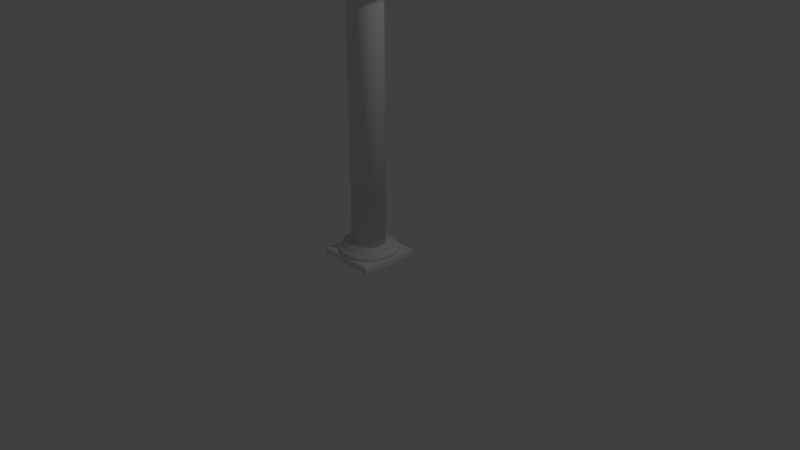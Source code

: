 # Source: pillar_archs.blend  (saved by Blender 2.78.0; exported with 4.5.12 LTS)
import bpy
from mathutils import Matrix  # noqa: F401  (used for matrix-valued properties, if any)

bpy.ops.wm.read_factory_settings(use_empty=True)
scene = bpy.context.scene
scene.name = 'Scene'

# ---- collections
col_collection_1 = bpy.data.collections.new('Collection 1'); scene.collection.children.link(col_collection_1)

# ---- world
world_world = bpy.data.worlds.new('World'); scene.world = world_world
world_world.color = (0.05088, 0.05088, 0.05088)
world_world.use_sun_shadow = False
world_world.sun_shadow_jitter_overblur = 0.0
world_world.cycles.sampling_method = 'MANUAL'

# ---- cameras
cam_camera = bpy.data.cameras.new('Camera')
cam_camera.clip_end = 100.0
cam_camera.lens = 35.0
cam_camera.sensor_width = 32.0
cam_camera.sensor_height = 18.0
cam_camera.ortho_scale = 7.314
cam_camera.dof.focus_distance = 0.0
cam_camera.dof.aperture_fstop = 128.0

# ---- lights
light_lamp = bpy.data.lights.new('Lamp', 'POINT')
light_lamp.transmission_factor = 0.0
light_lamp.cutoff_distance = 30.0
light_lamp.energy = 100.0
light_lamp.shadow_buffer_clip_start = 1.001
light_lamp.shadow_soft_size = 0.1
light_lamp.shadow_maximum_resolution = 0.006
light_lamp.use_absolute_resolution = True

# ---- meshes
me_plane_003 = bpy.data.meshes.new('Plane.003')
me_plane_003.from_pydata([(0.0, -0.7239, 0.6828), (0.0, 0.7259, 0.6828), (0.1235, -0.7239, 1.339), (0.1235, 0.7259, 1.339), (0.3315, -0.7239, 1.973), (0.3315, 0.7259, 1.973), (0.6206, -0.7239, 2.575), (0.6206, 0.7259, 2.575), (0.9857, -0.7239, 3.134), (0.9857, 0.7259, 3.134), (1.421, -0.7239, 3.641), (1.421, 0.7259, 3.641), (1.918, -0.7239, 4.086), (1.918, 0.7259, 4.086), (2.469, -0.7239, 4.463), (2.469, 0.7259, 4.463), (3.065, -0.7239, 4.764), (3.065, 0.7259, 4.764), (3.695, -0.7239, 4.986), (3.695, 0.7259, 4.986), (4.349, -0.7239, 5.123), (4.349, 0.7259, 5.123), (5.326, -0.7239, 5.173), (5.326, 0.7259, 5.173), (1.192e-07, -0.7239, 0.6828), (1.192e-07, 0.7259, 0.6828), (-0.1235, -0.7239, 1.339), (-0.1235, 0.7259, 1.339), (-0.3315, -0.7239, 1.973), (-0.3315, 0.7259, 1.973), (-0.6206, -0.7239, 2.575), (-0.6206, 0.7259, 2.575), (-0.9857, -0.7239, 3.134), (-0.9857, 0.7259, 3.134), (-1.421, -0.7239, 3.641), (-1.421, 0.7259, 3.641), (-1.918, -0.7239, 4.086), (-1.918, 0.7259, 4.086), (-2.469, -0.7239, 4.463), (-2.469, 0.7259, 4.463), (-3.065, -0.7239, 4.764), (-3.065, 0.7259, 4.764), (-3.695, -0.7239, 4.986), (-3.695, 0.7259, 4.986), (-4.349, -0.7239, 5.123), (-4.349, 0.7259, 5.123), (-5.326, -0.7239, 5.173), (-5.326, 0.7259, 5.173), (5.326, -0.7239, 10.58), (5.326, 0.7259, 10.58), (-5.326, -0.7239, 10.58), (-5.326, 0.7259, 10.58)], [], [(42, 40, 38, 36, 34, 32, 30, 28, 26, 0, 24, 2, 4, 6, 8, 10, 12, 14, 16, 18, 20, 22, 46, 44), (33, 35, 37, 39, 41, 43, 45, 47, 23, 21, 19, 17, 15, 13, 11, 9, 7, 5, 3, 25, 1, 27, 29, 31), (23, 47, 51, 49), (46, 22, 48, 50)])
_uv = me_plane_003.uv_layers.new(name='UVMap')
_uv.uv.foreach_set('vector', [0.2827, 0.1531, 0.2938, 0.2123, 0.3091, 0.2682, 0.3281, 0.3199, 0.3506, 0.3666, 0.3762, 0.4075, 0.4044, 0.4417, 0.4348, 0.4689, 0.4669, 0.4884, 0.5, 0.5, 0.5, 0.5, 0.4669, 0.5116, 0.4348, 0.5311, 0.4044, 0.5583, 0.3762, 0.5925, 0.3506, 0.6334, 0.3281, 0.6801, 0.3091, 0.7318, 0.2938, 0.7877, 0.2827, 0.8469, 0.2758, 0.9082, 0.2732, 1.0, 0.2732, 0.0, 0.2758, 0.09178, 0.8762, 0.5925, 0.8506, 0.6334, 0.8281, 0.6801, 0.8091, 0.7318, 0.7938, 0.7877, 0.7827, 0.8469, 0.7758, 0.9082, 0.7732, 1.0, 0.7732, 0.0, 0.7758, 0.09178, 0.7827, 0.1531, 0.7938, 0.2123, 0.8091, 0.2682, 0.8281, 0.3199, 0.8506, 0.3666, 0.8762, 0.4075, 0.9044, 0.4417, 0.9348, 0.4689, 0.9669, 0.4884, 1.0, 0.5, 1.0, 0.5, 0.9669, 0.5116, 0.9348, 0.5311, 0.9044, 0.5583, 0.7732, 0.0, 0.7732, 1.0, 0.5, 1.0, 0.5, 0.0, 0.2732, 0.0, 0.2732, 1.0, 0.0, 1.0, 0.0, 4.476e-08])
me_plane_003.use_remesh_preserve_volume = False
me_plane_003.use_remesh_preserve_attributes = False
me_plane_003.use_mirror_vertex_groups = False
me_plane_003.update()
me_plane_002 = bpy.data.meshes.new('Plane.002')
me_plane_002.from_pydata([(0.8716, -0.8716, 0.0), (0.8716, 0.8716, 0.0), (0.9357, -0.8716, 0.6828), (0.9357, 0.8734, 0.6828), (0.0, 0.9006, 0.6828), (0.7953, 0.9006, 0.6828), (0.0, 0.8987, 0.0), (0.7408, 0.8987, 0.0), (0.0, -0.8716, 0.0), (0.0, 0.8716, 0.0), (-0.9357, 0.8734, 0.6828), (-0.9357, -0.8716, 0.6828), (-0.8716, 0.8716, 0.0), (-0.8716, -0.8716, 0.0), (0.7408, -0.8716, 0.0), (0.7953, -0.8716, 0.6828), (0.7408, 0.8716, 0.0), (0.7953, 0.8734, 0.6828), (0.0, -0.8988, 0.0), (0.0, -0.8988, 0.6828), (0.7408, -0.8988, 0.0), (0.7953, -0.8988, 0.6828), (1.051, -0.8716, 1.217), (1.051, 0.8734, 1.217), (0.1235, 0.9006, 1.339), (0.912, 0.9006, 1.235), (0.912, -0.8716, 1.235), (0.912, 0.8734, 1.235), (0.1235, -0.8988, 1.339), (0.912, -0.8988, 1.235), (1.235, -0.8716, 1.731), (1.235, 0.8734, 1.731), (0.3315, 0.9006, 1.973), (1.1, 0.9006, 1.768), (1.1, -0.8716, 1.768), (1.1, 0.8734, 1.768), (0.3315, -0.8988, 1.973), (1.1, -0.8988, 1.768), (1.485, -0.8716, 2.217), (1.485, 0.8734, 2.217), (0.6206, 0.9006, 2.575), (1.355, 0.9006, 2.271), (1.355, -0.8716, 2.271), (1.355, 0.8734, 2.271), (0.6206, -0.8988, 2.575), (1.355, -0.8988, 2.271), (1.796, -0.8716, 2.666), (1.796, 0.8734, 2.666), (0.9857, 0.9006, 3.134), (1.675, 0.9006, 2.737), (1.675, -0.8716, 2.737), (1.675, 0.8734, 2.737), (0.9857, -0.8988, 3.134), (1.675, -0.8988, 2.737), (2.163, -0.8716, 3.071), (2.163, 0.8734, 3.071), (1.421, 0.9006, 3.641), (2.052, 0.9006, 3.157), (2.052, -0.8716, 3.157), (2.052, 0.8734, 3.157), (1.421, -0.8988, 3.641), (2.052, -0.8988, 3.157), (2.58, -0.8716, 3.425), (2.58, 0.8734, 3.425), (1.918, 0.9006, 4.086), (2.481, 0.9006, 3.524), (2.481, -0.8716, 3.524), (2.481, 0.8734, 3.524), (1.918, -0.8988, 4.086), (2.481, -0.8988, 3.524), (3.039, -0.8716, 3.721), (3.039, 0.8734, 3.721), (2.469, 0.9006, 4.463), (2.954, 0.9006, 3.832), (2.954, -0.8716, 3.832), (2.954, 0.8734, 3.832), (2.469, -0.8988, 4.463), (2.954, -0.8988, 3.832), (3.533, -0.8716, 3.954), (3.533, 0.8734, 3.954), (3.065, 0.9006, 4.764), (3.463, 0.9006, 4.076), (3.463, -0.8716, 4.076), (3.463, 0.8734, 4.076), (3.065, -0.8988, 4.764), (3.463, -0.8988, 4.076), (4.053, -0.8716, 4.121), (4.053, 0.8734, 4.121), (3.695, 0.9006, 4.986), (4.0, 0.9006, 4.251), (4.0, -0.8716, 4.251), (4.0, 0.8734, 4.251), (3.695, -0.8988, 4.986), (4.0, -0.8988, 4.251), (4.591, -0.8716, 4.219), (4.591, 0.8734, 4.219), (4.349, 0.9006, 5.123), (4.554, 0.9006, 4.354), (4.554, -0.8716, 4.354), (4.554, 0.8734, 4.354), (4.349, -0.8988, 5.123), (4.554, -0.8988, 4.354), (5.137, -0.8716, 4.246), (5.137, 0.8734, 4.246), (5.326, -0.8716, 4.238), (5.326, 0.8734, 4.238), (5.326, 0.9006, 5.173), (5.326, 0.9006, 4.378), (5.326, -0.8716, 4.378), (5.326, 0.8734, 4.378), (5.326, -0.8988, 5.173), (5.326, -0.8988, 4.378), (1.192e-07, 0.9006, 0.6828), (-0.7953, 0.9006, 0.6828), (1.192e-07, 0.8987, 0.0), (-0.7408, 0.8987, 0.0), (1.192e-07, -0.8716, 0.0), (1.192e-07, 0.8716, 0.0), (-0.7408, -0.8716, 0.0), (-0.7953, -0.8716, 0.6828), (-0.7408, 0.8716, 0.0), (-0.7953, 0.8734, 0.6828), (1.192e-07, -0.8988, 0.0), (1.192e-07, -0.8988, 0.6828), (-0.7408, -0.8988, 0.0), (-0.7953, -0.8988, 0.6828), (-1.051, -0.8716, 1.217), (-1.051, 0.8734, 1.217), (-0.1235, 0.9006, 1.339), (-0.912, 0.9006, 1.235), (-0.912, -0.8716, 1.235), (-0.912, 0.8734, 1.235), (-0.1235, -0.8988, 1.339), (-0.912, -0.8988, 1.235), (-1.235, -0.8716, 1.731), (-1.235, 0.8734, 1.731), (-0.3315, 0.9006, 1.973), (-1.1, 0.9006, 1.768), (-1.1, -0.8716, 1.768), (-1.1, 0.8734, 1.768), (-0.3315, -0.8988, 1.973), (-1.1, -0.8988, 1.768), (-1.485, -0.8716, 2.217), (-1.485, 0.8734, 2.217), (-0.6206, 0.9006, 2.575), (-1.355, 0.9006, 2.271), (-1.355, -0.8716, 2.271), (-1.355, 0.8734, 2.271), (-0.6206, -0.8988, 2.575), (-1.355, -0.8988, 2.271), (-1.796, -0.8716, 2.666), (-1.796, 0.8734, 2.666), (-0.9857, 0.9006, 3.134), (-1.675, 0.9006, 2.737), (-1.675, -0.8716, 2.737), (-1.675, 0.8734, 2.737), (-0.9857, -0.8988, 3.134), (-1.675, -0.8988, 2.737), (-2.163, -0.8716, 3.071), (-2.163, 0.8734, 3.071), (-1.421, 0.9006, 3.641), (-2.052, 0.9006, 3.157), (-2.052, -0.8716, 3.157), (-2.052, 0.8734, 3.157), (-1.421, -0.8988, 3.641), (-2.052, -0.8988, 3.157), (-2.58, -0.8716, 3.425), (-2.58, 0.8734, 3.425), (-1.918, 0.9006, 4.086), (-2.481, 0.9006, 3.524), (-2.481, -0.8716, 3.524), (-2.481, 0.8734, 3.524), (-1.918, -0.8988, 4.086), (-2.481, -0.8988, 3.524), (-3.039, -0.8716, 3.721), (-3.039, 0.8734, 3.721), (-2.469, 0.9006, 4.463), (-2.954, 0.9006, 3.832), (-2.954, -0.8716, 3.832), (-2.954, 0.8734, 3.832), (-2.469, -0.8988, 4.463), (-2.954, -0.8988, 3.832), (-3.533, -0.8716, 3.954), (-3.533, 0.8734, 3.954), (-3.065, 0.9006, 4.764), (-3.463, 0.9006, 4.076), (-3.463, -0.8716, 4.076), (-3.463, 0.8734, 4.076), (-3.065, -0.8988, 4.764), (-3.463, -0.8988, 4.076), (-4.053, -0.8716, 4.121), (-4.053, 0.8734, 4.121), (-3.695, 0.9006, 4.986), (-4.0, 0.9006, 4.251), (-4.0, -0.8716, 4.251), (-4.0, 0.8734, 4.251), (-3.695, -0.8988, 4.986), (-4.0, -0.8988, 4.251), (-4.591, -0.8716, 4.219), (-4.591, 0.8734, 4.219), (-4.349, 0.9006, 5.123), (-4.554, 0.9006, 4.354), (-4.554, -0.8716, 4.354), (-4.554, 0.8734, 4.354), (-4.349, -0.8988, 5.123), (-4.554, -0.8988, 4.354), (-5.137, -0.8716, 4.246), (-5.137, 0.8734, 4.246), (-5.326, -0.8716, 4.238), (-5.326, 0.8734, 4.238), (-5.326, 0.9006, 5.173), (-5.326, 0.9006, 4.378), (-5.326, -0.8716, 4.378), (-5.326, 0.8734, 4.378), (-5.326, -0.8988, 5.173), (-5.326, -0.8988, 4.378), (0.0, -0.7239, 0.6828), (0.0, 0.7259, 0.6828), (0.1235, -0.7239, 1.339), (0.1235, 0.7259, 1.339), (0.3315, -0.7239, 1.973), (0.3315, 0.7259, 1.973), (0.6206, -0.7239, 2.575), (0.6206, 0.7259, 2.575), (0.9857, -0.7239, 3.134), (0.9857, 0.7259, 3.134), (1.421, -0.7239, 3.641), (1.421, 0.7259, 3.641), (1.918, -0.7239, 4.086), (1.918, 0.7259, 4.086), (2.469, -0.7239, 4.463), (2.469, 0.7259, 4.463), (3.065, -0.7239, 4.764), (3.065, 0.7259, 4.764), (3.695, -0.7239, 4.986), (3.695, 0.7259, 4.986), (4.349, -0.7239, 5.123), (4.349, 0.7259, 5.123), (1.192e-07, -0.7239, 0.6828), (1.192e-07, 0.7259, 0.6828), (-0.1235, -0.7239, 1.339), (-0.1235, 0.7259, 1.339), (-0.3315, -0.7239, 1.973), (-0.3315, 0.7259, 1.973), (-0.6206, -0.7239, 2.575), (-0.6206, 0.7259, 2.575), (-0.9857, -0.7239, 3.134), (-0.9857, 0.7259, 3.134), (-1.421, -0.7239, 3.641), (-1.421, 0.7259, 3.641), (-1.918, -0.7239, 4.086), (-1.918, 0.7259, 4.086), (-2.469, -0.7239, 4.463), (-2.469, 0.7259, 4.463), (-3.065, -0.7239, 4.764), (-3.065, 0.7259, 4.764), (-3.695, -0.7239, 4.986), (-3.695, 0.7259, 4.986), (-4.349, -0.7239, 5.123), (-4.349, 0.7259, 5.123), (-1.285, 1.285, 0.0297), (1.285, 1.285, 0.0297), (-1.285, -1.285, 0.0297), (1.285, -1.285, 0.0297), (-1.285, 1.285, -0.1776), (1.285, 1.285, -0.1776), (-1.285, -1.285, -0.1776), (1.285, -1.285, -0.1776), (-1.247, 1.247, -0.2488), (1.247, 1.247, -0.2488), (-1.247, -1.247, -0.2488), (1.247, -1.247, -0.2488)], [], [(46, 47, 55, 54), (252, 254, 188, 180), (115, 120, 121, 113), (125, 119, 118, 124), (101, 111, 110, 100, 92, 84, 76, 68, 60, 52, 44, 36, 28, 19, 18, 20, 21, 29, 37, 45, 53, 61, 69, 77, 85, 93), (102, 103, 105, 104), (10, 12, 13, 11), (256, 258, 204, 196), (19, 28, 218, 219, 24, 4, 217, 216), (8, 14, 20, 18), (211, 210, 200, 192, 184, 176, 168, 160, 152, 144, 136, 128, 112, 114, 115, 113, 129, 137, 145, 153, 161, 169, 177, 185, 193, 201), (207, 209, 213, 203, 195, 187, 179, 171, 163, 155, 147, 139, 131, 121, 120, 12, 10, 127, 135, 143, 151, 159, 167, 175, 183, 191, 199), (202, 212, 208, 206, 198, 190, 182, 174, 166, 158, 150, 142, 134, 126, 11, 13, 118, 119, 130, 138, 146, 154, 162, 170, 178, 186, 194), (16, 9, 6, 7), (27, 25, 33, 35), (17, 5, 25, 27), (21, 15, 26, 29), (37, 34, 42, 45), (35, 33, 41, 43), (29, 26, 34, 37), (70, 71, 79, 78), (45, 42, 50, 53), (53, 50, 58, 61), (226, 60, 68, 228), (43, 41, 49, 51), (182, 183, 175, 174), (255, 253, 176, 184), (2, 3, 23, 22), (51, 49, 57, 59), (231, 233, 80, 72), (59, 57, 65, 67), (61, 58, 66, 69), (148, 140, 242, 244), (233, 235, 88, 80), (67, 65, 73, 75), (69, 66, 74, 77), (190, 191, 183, 182), (75, 73, 81, 83), (77, 74, 82, 85), (91, 89, 97, 99), (83, 81, 89, 91), (85, 82, 90, 93), (213, 211, 201, 203), (93, 90, 98, 101), (1, 3, 2, 0), (107, 109, 99, 97), (150, 151, 143, 142), (248, 250, 172, 164), (232, 84, 92, 234), (104, 105, 109, 107, 106, 110, 111, 108), (78, 79, 87, 86), (218, 28, 36, 220), (126, 127, 10, 11), (219, 221, 32, 24), (205, 215, 212, 202), (174, 175, 167, 166), (243, 241, 128, 136), (15, 21, 20, 14), (259, 257, 192, 200), (72, 80, 88, 96, 106, 107, 97, 89, 81, 73, 65, 57, 49, 41, 33, 25, 5, 7, 6, 4, 24, 32, 40, 48, 56, 64), (116, 122, 124, 118), (16, 17, 27, 35, 43, 51, 59, 67, 75, 83, 91, 99, 109, 105, 103, 95, 87, 79, 71, 63, 55, 47, 39, 31, 23, 3, 1), (44, 52, 224, 222), (16, 7, 5, 17), (120, 115, 114, 117), (131, 139, 137, 129), (249, 247, 152, 160), (241, 240, 132, 123, 238, 239, 112, 128), (121, 131, 129, 113), (125, 133, 130, 119), (141, 149, 146, 138), (223, 225, 48, 40), (139, 147, 145, 137), (133, 141, 138, 130), (149, 157, 154, 146), (245, 243, 136, 144), (157, 165, 162, 154), (234, 92, 100, 236), (240, 242, 140, 132), (147, 155, 153, 145), (228, 68, 76, 230), (224, 52, 60, 226), (208, 212, 215, 214, 210, 211, 213, 209), (155, 163, 161, 153), (225, 227, 56, 48), (22, 23, 31, 30), (251, 249, 160, 168), (163, 171, 169, 161), (165, 173, 170, 162), (246, 248, 164, 156), (0, 2, 22, 30, 38, 46, 54, 62, 70, 78, 86, 94, 102, 104, 108, 98, 90, 82, 74, 66, 58, 50, 42, 34, 26, 15, 14), (171, 179, 177, 169), (173, 181, 178, 170), (156, 148, 244, 246), (179, 187, 185, 177), (181, 189, 186, 178), (195, 203, 201, 193), (206, 207, 199, 198), (229, 231, 72, 64), (230, 76, 84, 232), (187, 195, 193, 185), (189, 197, 194, 186), (122, 123, 132, 140, 148, 156, 164, 172, 180, 188, 196, 204, 214, 215, 205, 197, 189, 181, 173, 165, 157, 149, 141, 133, 125, 124), (254, 256, 196, 188), (197, 205, 202, 194), (208, 209, 207, 206), (101, 98, 108, 111), (158, 159, 151, 150), (198, 199, 191, 190), (235, 237, 96, 88), (237, 236, 100, 110, 106, 96), (235, 234, 236, 237), (94, 95, 103, 102), (233, 232, 234, 235), (253, 251, 168, 176), (86, 87, 95, 94), (231, 230, 232, 233), (229, 228, 230, 231), (62, 63, 71, 70), (227, 226, 228, 229), (54, 55, 63, 62), (225, 224, 226, 227), (38, 39, 47, 46), (223, 222, 224, 225), (219, 218, 220, 221), (221, 220, 222, 223), (36, 44, 222, 220), (30, 31, 39, 38), (142, 143, 135, 134), (227, 229, 64, 56), (257, 259, 258, 256), (214, 204, 258, 259, 200, 210), (255, 257, 256, 254), (253, 255, 254, 252), (251, 253, 252, 250), (249, 251, 250, 248), (166, 167, 159, 158), (247, 249, 248, 246), (250, 252, 180, 172), (257, 255, 184, 192), (245, 247, 246, 244), (241, 243, 242, 240), (221, 223, 40, 32), (243, 245, 244, 242), (134, 135, 127, 126), (247, 245, 144, 152), (260, 262, 263, 261), (264, 265, 269, 268), (263, 262, 266, 267), (260, 261, 265, 264), (261, 263, 267, 265), (262, 260, 264, 266), (268, 269, 271, 270), (265, 267, 271, 269), (266, 264, 268, 270), (267, 266, 270, 271)])
_uv = me_plane_002.uv_layers.new(name='UVMap')
_uv.uv.foreach_set('vector', [0.9959, 0.738, 0.8655, 0.738, 0.8655, 0.7063, 0.9959, 0.7063, 0.3359, 0.6296, 0.3359, 0.6739, 0.3228, 0.6739, 0.3228, 0.6296, 0.6359, 0.5515, 0.6379, 0.5515, 0.6378, 0.6025, 0.6358, 0.6025, 0.998, 0.7655, 0.9959, 0.7655, 0.9959, 0.7146, 0.998, 0.7146, 0.4458, 0.4681, 0.4843, 0.5109, 0.4413, 0.5515, 0.3937, 0.4963, 0.3674, 0.454, 0.3469, 0.4088, 0.3325, 0.3613, 0.3244, 0.3123, 0.3228, 0.2627, 0.3278, 0.2134, 0.3391, 0.1651, 0.3567, 0.1188, 0.3802, 0.07512, 0.4093, 0.03491, 0.4461, 0.0, 0.4843, 0.03992, 0.4502, 0.07777, 0.4264, 0.1123, 0.4074, 0.1496, 0.3934, 0.1892, 0.3847, 0.2302, 0.3815, 0.272, 0.3837, 0.3139, 0.3915, 0.3551, 0.4046, 0.395, 0.4228, 0.4329, 0.9959, 0.4851, 0.8655, 0.4851, 0.8655, 0.471, 0.9959, 0.471, 0.9959, 0.183, 0.9958, 0.234, 0.8656, 0.234, 0.8656, 0.183, 0.3359, 0.7207, 0.3359, 0.7694, 0.3228, 0.7694, 0.3228, 0.7207, 0.8656, 0.4471, 0.8656, 0.3989, 0.8786, 0.3989, 0.9869, 0.3989, 1.0, 0.3989, 1.0, 0.4471, 0.9869, 0.4471, 0.8786, 0.4471, 0.6358, 0.8471, 0.6358, 0.792, 0.6378, 0.792, 0.6378, 0.8471, 0.1614, 0.5109, 0.1185, 0.5515, 0.07087, 0.4963, 0.0446, 0.4541, 0.02409, 0.4088, 0.009665, 0.3613, 0.00159, 0.3123, 0.0, 0.2627, 0.004921, 0.2134, 0.01627, 0.1651, 0.03385, 0.1188, 0.05736, 0.07512, 0.08641, 0.03492, 0.1233, 0.0, 0.1614, 0.03992, 0.1274, 0.07778, 0.1036, 0.1123, 0.08453, 0.1496, 0.07054, 0.1892, 0.06186, 0.2302, 0.05863, 0.272, 0.0609, 0.3139, 0.06865, 0.3551, 0.08173, 0.395, 0.09993, 0.4329, 0.1229, 0.4681, 0.7454, 0.454, 0.7556, 0.4638, 0.748, 0.471, 0.7096, 0.4281, 0.6867, 0.3928, 0.6686, 0.3549, 0.6555, 0.315, 0.6479, 0.2738, 0.6457, 0.2319, 0.649, 0.1901, 0.6577, 0.1491, 0.6718, 0.1096, 0.6909, 0.07228, 0.7148, 0.0378, 0.7489, 0.0, 0.7556, 0.007057, 0.722, 0.04537, 0.6991, 0.07886, 0.6807, 0.1151, 0.6673, 0.1533, 0.659, 0.193, 0.656, 0.2335, 0.6583, 0.274, 0.666, 0.3139, 0.6787, 0.3525, 0.6964, 0.3891, 0.7188, 0.4231, 0.7096, 0.5138, 0.748, 0.471, 0.7556, 0.4781, 0.7454, 0.488, 0.7188, 0.5188, 0.6964, 0.5528, 0.6787, 0.5894, 0.666, 0.628, 0.6583, 0.6679, 0.656, 0.7084, 0.659, 0.7489, 0.6673, 0.7886, 0.6807, 0.8269, 0.6991, 0.8631, 0.722, 0.8965, 0.7556, 0.9349, 0.7489, 0.9419, 0.7148, 0.9041, 0.6909, 0.8696, 0.6718, 0.8323, 0.6577, 0.7928, 0.649, 0.7518, 0.6457, 0.7101, 0.6479, 0.6682, 0.6555, 0.6269, 0.6686, 0.587, 0.6867, 0.5491, 0.644, 0.7952, 0.644, 0.8503, 0.642, 0.8503, 0.642, 0.7952, 0.6357, 0.6994, 0.6337, 0.6994, 0.6337, 0.6591, 0.6357, 0.6591, 0.6357, 0.741, 0.6337, 0.741, 0.6337, 0.6994, 0.6357, 0.6994, 1.0, 0.6604, 0.998, 0.6604, 0.998, 0.6189, 1.0, 0.6189, 1.0, 0.5785, 0.998, 0.5785, 0.998, 0.5399, 1.0, 0.5399, 0.6357, 0.6591, 0.6337, 0.6591, 0.6337, 0.6205, 0.6358, 0.6205, 1.0, 0.6189, 0.998, 0.6189, 0.998, 0.5785, 1.0, 0.5785, 0.9959, 0.6411, 0.8655, 0.6411, 0.8655, 0.6044, 0.9959, 0.6044, 1.0, 0.5399, 0.998, 0.5399, 0.998, 0.5039, 1.0, 0.5039, 1.0, 0.5039, 0.998, 0.5039, 0.998, 0.471, 1.0, 0.471, 0.4704, 0.8421, 0.4573, 0.8421, 0.4573, 0.8051, 0.4704, 0.8051, 0.6358, 0.6205, 0.6337, 0.6205, 0.6337, 0.5845, 0.6358, 0.5845, 0.3223, 0.6535, 0.192, 0.6535, 0.192, 0.6167, 0.3223, 0.6167, 0.4442, 0.6739, 0.4442, 0.6296, 0.4573, 0.6296, 0.4573, 0.6739, 0.9959, 0.8893, 0.8655, 0.8893, 0.8655, 0.8491, 0.9959, 0.8491, 0.6358, 0.5845, 0.6337, 0.5845, 0.6338, 0.5515, 0.6358, 0.5515, 0.5787, 0.7641, 0.5787, 0.7198, 0.5917, 0.7198, 0.5917, 0.7641, 0.64, 0.7952, 0.6379, 0.7952, 0.6379, 0.7633, 0.64, 0.7633, 0.644, 0.7952, 0.642, 0.7952, 0.642, 0.7633, 0.644, 0.7633, 0.3223, 0.8623, 0.3223, 0.9057, 0.3093, 0.9057, 0.3093, 0.8623, 0.5787, 0.7198, 0.5787, 0.6729, 0.5917, 0.6729, 0.5917, 0.7198, 0.64, 0.7633, 0.6379, 0.7633, 0.6379, 0.7281, 0.64, 0.7281, 0.644, 0.7633, 0.642, 0.7633, 0.642, 0.7281, 0.644, 0.7281, 0.3223, 0.6922, 0.192, 0.6922, 0.192, 0.6535, 0.3223, 0.6535, 0.64, 0.7281, 0.6379, 0.7281, 0.6379, 0.6902, 0.64, 0.6902, 0.644, 0.7281, 0.642, 0.7281, 0.642, 0.6902, 0.644, 0.6902, 0.64, 0.6503, 0.6379, 0.6503, 0.6379, 0.609, 0.64, 0.609, 0.64, 0.6902, 0.6379, 0.6902, 0.6379, 0.6503, 0.64, 0.6503, 0.644, 0.6902, 0.642, 0.6902, 0.642, 0.6503, 0.644, 0.6503, 0.64, 0.5515, 0.642, 0.5515, 0.642, 0.609, 0.64, 0.609, 0.644, 0.6503, 0.642, 0.6503, 0.642, 0.609, 0.644, 0.609, 0.8657, 0.9403, 0.8655, 0.8893, 0.9959, 0.8893, 0.9959, 0.9403, 0.6379, 0.5515, 0.64, 0.5515, 0.64, 0.609, 0.6379, 0.609, 0.8656, 0.03174, 0.9959, 0.03174, 0.9959, 0.06652, 0.8656, 0.06652, 0.3359, 0.5515, 0.3359, 0.5885, 0.3228, 0.5885, 0.3228, 0.5515, 0.4704, 0.7198, 0.4573, 0.7198, 0.4573, 0.6729, 0.4704, 0.6729, 0.3228, 0.9739, 0.3228, 0.8441, 0.3333, 0.8441, 0.3333, 0.8421, 0.3926, 0.8421, 0.3926, 0.976, 0.3333, 0.976, 0.3333, 0.9739, 0.9959, 0.6044, 0.8655, 0.6044, 0.8655, 0.5657, 0.9959, 0.5657, 0.8786, 0.3989, 0.8656, 0.3989, 0.8656, 0.3528, 0.8786, 0.3528, 0.8656, 0.1428, 0.9959, 0.1428, 0.9959, 0.183, 0.8656, 0.183, 0.9869, 0.3989, 0.9869, 0.3528, 1.0, 0.3528, 1.0, 0.3989, 0.9959, 0.5284, 0.9959, 0.471, 0.998, 0.471, 0.998, 0.5284, 0.3223, 0.6167, 0.192, 0.6167, 0.192, 0.5825, 0.3223, 0.5825, 0.201, 0.9057, 0.201, 0.9518, 0.1879, 0.9518, 0.1879, 0.9057, 0.998, 0.6604, 1.0, 0.6604, 1.0, 0.7114, 0.998, 0.7114, 0.4442, 0.7694, 0.4442, 0.7207, 0.4573, 0.7207, 0.4573, 0.7694, 0.1711, 0.1903, 0.1855, 0.1428, 0.206, 0.09749, 0.2323, 0.05527, 0.2799, 0.0, 0.3228, 0.04067, 0.2843, 0.08346, 0.2613, 0.1187, 0.2432, 0.1565, 0.2301, 0.1964, 0.2223, 0.2377, 0.22, 0.2796, 0.2233, 0.3214, 0.232, 0.3624, 0.246, 0.4019, 0.265, 0.4392, 0.2888, 0.4738, 0.3228, 0.5116, 0.2847, 0.5515, 0.2478, 0.5166, 0.2188, 0.4764, 0.1953, 0.4328, 0.1777, 0.3864, 0.1663, 0.3382, 0.1614, 0.2888, 0.163, 0.2392, 0.6337, 0.792, 0.6357, 0.792, 0.6357, 0.8471, 0.6337, 0.8471, 0.8588, 0.471, 0.8247, 0.4332, 0.8009, 0.3987, 0.7817, 0.3614, 0.7677, 0.3219, 0.7589, 0.2809, 0.7556, 0.2391, 0.7578, 0.1972, 0.7655, 0.1559, 0.7785, 0.116, 0.7966, 0.07811, 0.8196, 0.04286, 0.858, 0.0, 0.8656, 0.007163, 0.8554, 0.017, 0.8287, 0.04782, 0.8064, 0.08183, 0.7887, 0.1184, 0.7759, 0.157, 0.7683, 0.1969, 0.766, 0.2374, 0.769, 0.2779, 0.7773, 0.3176, 0.7907, 0.3559, 0.809, 0.3921, 0.8319, 0.4256, 0.8656, 0.4639, 0.8656, 0.3094, 0.8656, 0.2696, 0.8786, 0.2696, 0.8786, 0.3094, 0.6358, 0.792, 0.6338, 0.7919, 0.6337, 0.741, 0.6357, 0.741, 0.64, 0.8503, 0.6379, 0.8503, 0.6379, 0.7952, 0.64, 0.7952, 0.6379, 0.644, 0.6379, 0.6844, 0.6358, 0.6844, 0.6358, 0.644, 0.201, 0.7869, 0.201, 0.8225, 0.1879, 0.8225, 0.1879, 0.7869, 0.201, 0.9518, 0.3093, 0.9518, 0.3223, 0.9518, 0.3223, 1.0, 0.3093, 1.0, 0.201, 1.0, 0.1879, 1.0, 0.1879, 0.9518, 0.6378, 0.6025, 0.6379, 0.644, 0.6358, 0.644, 0.6358, 0.6025, 0.998, 0.7655, 0.998, 0.8071, 0.9959, 0.8071, 0.9959, 0.7655, 0.998, 0.8475, 0.998, 0.886, 0.9959, 0.886, 0.9959, 0.8475, 0.9869, 0.3094, 0.9869, 0.2696, 1.0, 0.2696, 1.0, 0.3094, 0.6379, 0.6844, 0.6379, 0.723, 0.6359, 0.723, 0.6358, 0.6844, 0.998, 0.8071, 0.998, 0.8475, 0.9959, 0.8475, 0.9959, 0.8071, 0.998, 0.886, 0.998, 0.9221, 0.9959, 0.9221, 0.9959, 0.886, 0.201, 0.8623, 0.201, 0.9057, 0.1879, 0.9057, 0.1879, 0.8623, 0.998, 0.9221, 0.998, 0.955, 0.9959, 0.955, 0.9959, 0.9221, 0.4704, 0.6729, 0.4573, 0.6729, 0.4573, 0.6243, 0.4704, 0.6243, 0.3093, 0.9518, 0.3093, 0.9057, 0.3223, 0.9057, 0.3223, 0.9518, 0.6379, 0.723, 0.6379, 0.759, 0.6359, 0.759, 0.6359, 0.723, 0.4704, 0.8051, 0.4573, 0.8051, 0.4573, 0.7641, 0.4704, 0.7641, 0.8786, 0.2696, 0.8656, 0.2696, 0.8656, 0.234, 0.8786, 0.234, 0.4624, 0.9739, 0.4519, 0.9739, 0.4519, 0.976, 0.3926, 0.976, 0.3926, 0.8421, 0.4519, 0.8421, 0.4519, 0.8441, 0.4624, 0.8441, 0.6379, 0.759, 0.6379, 0.7919, 0.6359, 0.792, 0.6359, 0.759, 0.9869, 0.2696, 0.9869, 0.234, 1.0, 0.234, 1.0, 0.2696, 0.9959, 0.8491, 0.8655, 0.8491, 0.8655, 0.81, 0.9959, 0.81, 0.4442, 0.5885, 0.4442, 0.5515, 0.4573, 0.5515, 0.4573, 0.5885, 0.64, 0.7952, 0.64, 0.7633, 0.642, 0.7633, 0.642, 0.7952, 0.9959, 0.7146, 0.9959, 0.6827, 0.998, 0.6827, 0.998, 0.7146, 0.3093, 0.8225, 0.3093, 0.7869, 0.3223, 0.7869, 0.3223, 0.8225, 0.8655, 0.478, 0.8319, 0.5163, 0.809, 0.5498, 0.7907, 0.586, 0.7772, 0.6243, 0.769, 0.664, 0.766, 0.7045, 0.7683, 0.745, 0.7759, 0.7849, 0.7887, 0.8235, 0.8064, 0.8601, 0.8287, 0.8941, 0.8554, 0.9249, 0.8655, 0.9347, 0.858, 0.9419, 0.8195, 0.899, 0.7966, 0.8638, 0.7785, 0.8259, 0.7655, 0.786, 0.7578, 0.7447, 0.7556, 0.7028, 0.7589, 0.661, 0.7677, 0.62, 0.7817, 0.5805, 0.8009, 0.5432, 0.8247, 0.5087, 0.8588, 0.471, 0.64, 0.7633, 0.64, 0.7281, 0.642, 0.7281, 0.642, 0.7633, 0.9959, 0.6827, 0.9959, 0.6475, 0.998, 0.6475, 0.998, 0.6827, 0.3223, 0.8225, 0.3223, 0.8623, 0.3093, 0.8623, 0.3093, 0.8225, 0.64, 0.7281, 0.64, 0.6902, 0.642, 0.6902, 0.642, 0.7281, 0.9959, 0.6475, 0.9959, 0.6096, 0.998, 0.6096, 0.998, 0.6475, 0.64, 0.6503, 0.64, 0.609, 0.642, 0.609, 0.642, 0.6503, 0.3223, 0.7728, 0.192, 0.7728, 0.192, 0.7322, 0.3223, 0.7322, 0.5787, 0.8051, 0.5787, 0.7641, 0.5917, 0.7641, 0.5917, 0.8051, 0.4704, 0.7641, 0.4573, 0.7641, 0.4573, 0.7198, 0.4704, 0.7198, 0.64, 0.6902, 0.64, 0.6503, 0.642, 0.6503, 0.642, 0.6902, 0.9959, 0.6096, 0.9959, 0.5697, 0.998, 0.5697, 0.998, 0.6096, 0.6075, 0.5515, 0.5707, 0.5166, 0.5416, 0.4764, 0.5181, 0.4328, 0.5005, 0.3864, 0.4892, 0.3382, 0.4843, 0.2888, 0.4858, 0.2392, 0.4939, 0.1903, 0.5083, 0.1428, 0.5289, 0.0975, 0.5551, 0.05527, 0.6028, 0.0, 0.6457, 0.04067, 0.6072, 0.08346, 0.5842, 0.1187, 0.566, 0.1565, 0.5529, 0.1964, 0.5452, 0.2377, 0.5429, 0.2796, 0.5461, 0.3214, 0.5548, 0.3624, 0.5688, 0.4019, 0.5878, 0.4392, 0.6116, 0.4738, 0.6457, 0.5116, 0.3359, 0.6739, 0.3359, 0.7207, 0.3228, 0.7207, 0.3228, 0.6739, 0.9959, 0.5697, 0.9959, 0.5284, 0.998, 0.5284, 0.998, 0.5697, 0.3223, 0.7869, 0.192, 0.7869, 0.192, 0.7728, 0.3223, 0.7728, 0.644, 0.609, 0.642, 0.609, 0.642, 0.5515, 0.644, 0.5515, 0.8656, 0.0, 0.9959, 0.0, 0.9959, 0.03174, 0.8656, 0.03174, 0.3223, 0.7322, 0.192, 0.7322, 0.192, 0.6922, 0.3223, 0.6922, 0.5787, 0.6729, 0.5787, 0.6243, 0.5917, 0.6243, 0.5917, 0.6729, 0.5787, 0.6243, 0.4704, 0.6243, 0.4573, 0.6243, 0.4573, 0.5515, 0.5917, 0.5515, 0.5917, 0.6243, 0.5787, 0.6729, 0.4704, 0.6729, 0.4704, 0.6243, 0.5787, 0.6243, 0.9959, 0.5257, 0.8655, 0.5257, 0.8655, 0.4851, 0.9959, 0.4851, 0.5787, 0.7198, 0.4704, 0.7198, 0.4704, 0.6729, 0.5787, 0.6729, 0.4442, 0.6296, 0.4442, 0.5885, 0.4573, 0.5885, 0.4573, 0.6296, 0.9959, 0.5657, 0.8655, 0.5657, 0.8655, 0.5257, 0.9959, 0.5257, 0.5787, 0.7641, 0.4704, 0.7641, 0.4704, 0.7198, 0.5787, 0.7198, 0.5787, 0.8051, 0.4704, 0.8051, 0.4704, 0.7641, 0.5787, 0.7641, 0.9959, 0.6753, 0.8655, 0.6753, 0.8655, 0.6411, 0.9959, 0.6411, 0.5787, 0.8421, 0.4704, 0.8421, 0.4704, 0.8051, 0.5787, 0.8051, 0.9959, 0.7063, 0.8655, 0.7063, 0.8655, 0.6753, 0.9959, 0.6753, 0.9869, 0.2696, 0.8786, 0.2696, 0.8786, 0.234, 0.9869, 0.234, 0.9959, 0.7728, 0.8655, 0.7728, 0.8655, 0.738, 0.9959, 0.738, 0.9869, 0.3094, 0.8786, 0.3094, 0.8786, 0.2696, 0.9869, 0.2696, 0.9869, 0.3989, 0.8786, 0.3989, 0.8786, 0.3528, 0.9869, 0.3528, 0.9869, 0.3528, 0.8786, 0.3528, 0.8786, 0.3094, 0.9869, 0.3094, 0.8656, 0.3528, 0.8656, 0.3094, 0.8786, 0.3094, 0.8786, 0.3528, 0.9959, 0.81, 0.8655, 0.81, 0.8655, 0.7728, 0.9959, 0.7728, 0.8656, 0.06652, 0.9959, 0.06652, 0.9959, 0.1038, 0.8656, 0.1038, 0.5787, 0.8421, 0.5787, 0.8051, 0.5917, 0.8051, 0.5917, 0.8421, 0.4442, 0.7207, 0.4442, 0.7694, 0.3359, 0.7694, 0.3359, 0.7207, 0.3228, 0.8421, 0.3228, 0.7694, 0.3359, 0.7694, 0.4442, 0.7694, 0.4573, 0.7694, 0.4573, 0.8421, 0.4442, 0.6739, 0.4442, 0.7207, 0.3359, 0.7207, 0.3359, 0.6739, 0.4442, 0.6296, 0.4442, 0.6739, 0.3359, 0.6739, 0.3359, 0.6296, 0.4442, 0.5885, 0.4442, 0.6296, 0.3359, 0.6296, 0.3359, 0.5885, 0.4442, 0.5515, 0.4442, 0.5885, 0.3359, 0.5885, 0.3359, 0.5515, 0.3223, 0.5825, 0.192, 0.5825, 0.192, 0.5515, 0.3223, 0.5515, 0.201, 0.8225, 0.201, 0.7869, 0.3093, 0.7869, 0.3093, 0.8225, 0.3359, 0.5885, 0.3359, 0.6296, 0.3228, 0.6296, 0.3228, 0.5885, 0.4442, 0.7207, 0.4442, 0.6739, 0.4573, 0.6739, 0.4573, 0.7207, 0.201, 0.8623, 0.201, 0.8225, 0.3093, 0.8225, 0.3093, 0.8623, 0.201, 0.9518, 0.201, 0.9057, 0.3093, 0.9057, 0.3093, 0.9518, 0.9869, 0.3528, 0.9869, 0.3094, 1.0, 0.3094, 1.0, 0.3528, 0.201, 0.9057, 0.201, 0.8623, 0.3093, 0.8623, 0.3093, 0.9057, 0.8656, 0.1038, 0.9959, 0.1038, 0.9959, 0.1428, 0.8656, 0.1428, 0.201, 0.8225, 0.201, 0.8623, 0.1879, 0.8623, 0.1879, 0.8225, 0.192, 0.7427, 3.563e-08, 0.7427, 0.0, 0.5515, 0.192, 0.5515, 0.6072, 0.7427, 0.6072, 0.5515, 0.6127, 0.5543, 0.6127, 0.7399, 0.6127, 0.7427, 0.6127, 0.5515, 0.6281, 0.5515, 0.6281, 0.7427, 0.5917, 0.7427, 0.5917, 0.5515, 0.6072, 0.5515, 0.6072, 0.7427, 0.6336, 0.7427, 0.6336, 0.9338, 0.6181, 0.9338, 0.6181, 0.7427, 0.6127, 0.7427, 0.6127, 0.9338, 0.5972, 0.9338, 0.5972, 0.7427, 0.0, 0.7427, 0.1864, 0.7427, 0.1864, 0.9283, 3.563e-08, 0.9283, 0.6181, 0.7427, 0.6181, 0.9338, 0.6127, 0.931, 0.6127, 0.7455, 0.5972, 0.7427, 0.5972, 0.9338, 0.5917, 0.931, 0.5917, 0.7455, 0.6281, 0.7427, 0.6281, 0.5515, 0.6337, 0.5543, 0.6337, 0.7399])
me_plane_002.use_remesh_preserve_volume = False
me_plane_002.use_remesh_preserve_attributes = False
me_plane_002.use_mirror_vertex_groups = False
me_plane_002.use_paint_bone_selection = False
me_plane_002.use_paint_mask = True
me_plane_002.update()
me_circle = bpy.data.meshes.new('Circle')
me_circle.from_pydata([(-1.013e-08, 1.051, -0.06484), (-0.2423, 1.022, -0.06484), (-0.4715, 0.9388, -0.06484), (-0.6753, 0.8048, -0.06484), (-0.8427, 0.6274, -0.06484), (-0.9647, 0.4161, -0.06484), (-1.035, 0.1824, -0.06484), (-1.049, -0.06109, -0.06484), (-1.006, -0.3013, -0.06484), (-0.9098, -0.5253, -0.06484), (-0.7642, -0.721, -0.06484), (-0.5773, -0.8778, -0.06484), (-0.3593, -0.9872, -0.06484), (-0.122, -1.043, -0.06484), (0.122, -1.043, -0.06484), (0.3593, -0.9872, -0.06484), (0.5773, -0.8778, -0.06484), (0.7642, -0.721, -0.06484), (0.9098, -0.5253, -0.06484), (1.006, -0.3013, -0.06484), (1.049, -0.06109, -0.06484), (1.035, 0.1824, -0.06484), (0.9647, 0.4161, -0.06484), (0.8427, 0.6274, -0.06484), (0.6753, 0.8048, -0.06484), (0.4715, 0.9388, -0.06484), (0.2423, 1.022, -0.06484), (-1.581e-08, 1.075, 0.0), (-0.248, 1.046, 0.0), (-0.4827, 0.9611, 0.0), (-0.6913, 0.8239, 0.0), (-0.8627, 0.6422, 0.0), (-0.9875, 0.426, 0.0), (-1.059, 0.1868, 0.0), (-1.074, -0.06253, 0.0), (-1.03, -0.3084, 0.0), (-0.9314, -0.5377, 0.0), (-0.7823, -0.738, 0.0), (-0.591, -0.8985, 0.0), (-0.3678, -1.011, 0.0), (-0.1249, -1.068, 0.0), (0.1249, -1.068, 0.0), (0.3678, -1.011, 0.0), (0.591, -0.8985, 0.0), (0.7823, -0.738, 0.0), (0.9314, -0.5377, 0.0), (1.03, -0.3084, 0.0), (1.074, -0.06253, 0.0), (1.059, 0.1868, 0.0), (0.9875, 0.426, 0.0), (0.8627, 0.6422, 0.0), (0.6913, 0.8238, 0.0), (0.4827, 0.9611, 0.0), (0.248, 1.046, 0.0), (-1.853e-08, 1.089, 0.04716), (-0.251, 1.059, 0.04716), (-0.4885, 0.9727, 0.04716), (-0.6997, 0.8339, 0.04716), (-0.8731, 0.65, 0.04716), (-0.9995, 0.4311, 0.04716), (-1.072, 0.189, 0.04716), (-1.087, -0.06329, 0.04716), (-1.043, -0.3122, 0.04716), (-0.9427, -0.5443, 0.04716), (-0.7918, -0.747, 0.04716), (-0.5982, -0.9095, 0.04716), (-0.3723, -1.023, 0.04716), (-0.1264, -1.081, 0.04716), (0.1264, -1.081, 0.04716), (0.3723, -1.023, 0.04716), (0.5982, -0.9095, 0.04716), (0.7918, -0.747, 0.04716), (0.9427, -0.5443, 0.04716), (1.043, -0.3122, 0.04716), (1.087, -0.06329, 0.04716), (1.072, 0.189, 0.04716), (0.9995, 0.4311, 0.04716), (0.8731, 0.65, 0.04716), (0.6997, 0.8339, 0.04716), (0.4885, 0.9727, 0.04716), (0.251, 1.059, 0.04716), (-1.551e-08, 1.075, 0.09431), (-0.248, 1.046, 0.09431), (-0.4827, 0.9611, 0.09431), (-0.6913, 0.8239, 0.09431), (-0.8627, 0.6422, 0.09431), (-0.9875, 0.426, 0.09431), (-1.059, 0.1868, 0.09431), (-1.074, -0.06253, 0.09431), (-1.03, -0.3084, 0.09431), (-0.9314, -0.5377, 0.09431), (-0.7823, -0.738, 0.09431), (-0.591, -0.8985, 0.09431), (-0.3678, -1.011, 0.09431), (-0.1249, -1.068, 0.09431), (0.1249, -1.068, 0.09431), (0.3678, -1.011, 0.09431), (0.591, -0.8985, 0.09431), (0.7823, -0.738, 0.09431), (0.9314, -0.5377, 0.09431), (1.03, -0.3084, 0.09431), (1.074, -0.06253, 0.09431), (1.059, 0.1868, 0.09431), (0.9875, 0.426, 0.09431), (0.8627, 0.6422, 0.09431), (0.6913, 0.8239, 0.09431), (0.4827, 0.9611, 0.09431), (0.248, 1.046, 0.09431), (-1.075e-08, 1.051, 0.1297), (-0.2424, 1.023, 0.1297), (-0.4717, 0.9392, 0.1297), (-0.6756, 0.8051, 0.1297), (-0.843, 0.6276, 0.1297), (-0.9651, 0.4163, 0.1297), (-1.035, 0.1825, 0.1297), (-1.049, -0.06111, 0.1297), (-1.007, -0.3014, 0.1297), (-0.9102, -0.5255, 0.1297), (-0.7645, -0.7212, 0.1297), (-0.5775, -0.8781, 0.1297), (-0.3595, -0.9876, 0.1297), (-0.122, -1.044, 0.1297), (0.122, -1.044, 0.1297), (0.3595, -0.9876, 0.1297), (0.5775, -0.8781, 0.1297), (0.7645, -0.7212, 0.1297), (0.9102, -0.5255, 0.1297), (1.007, -0.3014, 0.1297), (1.049, -0.06111, 0.1297), (1.035, 0.1825, 0.1297), (0.9651, 0.4163, 0.1297), (0.843, 0.6276, 0.1297), (0.6756, 0.8051, 0.1297), (0.4717, 0.9392, 0.1297), (0.2424, 1.023, 0.1297), (1.594e-08, 0.9275, 0.1533), (-0.2139, 0.9025, 0.1533), (-0.4162, 0.8288, 0.1533), (-0.5962, 0.7105, 0.1533), (-0.7439, 0.5538, 0.1533), (-0.8516, 0.3673, 0.1533), (-0.9134, 0.1611, 0.1533), (-0.9259, -0.05393, 0.1533), (-0.8885, -0.266, 0.1533), (-0.8032, -0.4637, 0.1533), (-0.6746, -0.6365, 0.1533), (-0.5096, -0.7749, 0.1533), (-0.3172, -0.8715, 0.1533), (-0.1077, -0.9212, 0.1533), (0.1077, -0.9212, 0.1533), (0.3172, -0.8715, 0.1533), (0.5096, -0.7749, 0.1533), (0.6746, -0.6365, 0.1533), (0.8032, -0.4637, 0.1533), (0.8885, -0.266, 0.1533), (0.9259, -0.05393, 0.1533), (0.9134, 0.1611, 0.1533), (0.8516, 0.3673, 0.1533), (0.7439, 0.5538, 0.1533), (0.5962, 0.7105, 0.1533), (0.4162, 0.8288, 0.1533), (0.2139, 0.9025, 0.1533), (1.594e-08, 0.9275, 0.2888), (-0.2139, 0.9025, 0.2888), (-0.4162, 0.8288, 0.2888), (-0.5962, 0.7105, 0.2888), (-0.7439, 0.5538, 0.2888), (-0.8516, 0.3673, 0.2888), (-0.9134, 0.1611, 0.2888), (-0.9259, -0.05393, 0.2888), (-0.8885, -0.266, 0.2888), (-0.8032, -0.4637, 0.2888), (-0.6746, -0.6365, 0.2888), (-0.5096, -0.7749, 0.2888), (-0.3172, -0.8715, 0.2888), (-0.1077, -0.9212, 0.2888), (0.1077, -0.9212, 0.2888), (0.3172, -0.8715, 0.2888), (0.5096, -0.7749, 0.2888), (0.6746, -0.6365, 0.2888), (0.8032, -0.4637, 0.2888), (0.8885, -0.266, 0.2888), (0.9259, -0.05393, 0.2888), (0.9134, 0.1611, 0.2888), (0.8516, 0.3673, 0.2888), (0.7439, 0.5538, 0.2888), (0.5962, 0.7105, 0.2888), (0.4162, 0.8288, 0.2888), (0.2139, 0.9025, 0.2888), (1.016e-07, 0.6259, 0.2356), (-0.1443, 0.609, 0.2356), (-0.2809, 0.5593, 0.2356), (-0.4023, 0.4795, 0.2356), (-0.502, 0.3738, 0.2356), (-0.5747, 0.2479, 0.2356), (-0.6164, 0.1087, 0.2356), (-0.6248, -0.03639, 0.2356), (-0.5996, -0.1795, 0.2356), (-0.542, -0.3129, 0.2356), (-0.4553, -0.4295, 0.2356), (-0.3439, -0.5229, 0.2356), (-0.2141, -0.5881, 0.2356), (-0.07266, -0.6217, 0.2356), (0.07266, -0.6217, 0.2356), (0.2141, -0.5881, 0.2356), (0.3439, -0.5229, 0.2356), (0.4553, -0.4295, 0.2356), (0.542, -0.3129, 0.2356), (0.5996, -0.1795, 0.2356), (0.6248, -0.03639, 0.2356), (0.6164, 0.1087, 0.2356), (0.5747, 0.2479, 0.2356), (0.502, 0.3738, 0.2356), (0.4023, 0.4795, 0.2356), (0.2809, 0.5593, 0.2356), (0.1443, 0.609, 0.2356), (-0.1443, 0.609, 8.93), (1.016e-07, 0.6259, 8.93), (-0.2809, 0.5593, 8.93), (-0.4023, 0.4795, 8.93), (-0.502, 0.3738, 8.93), (-0.5747, 0.2479, 8.93), (-0.6164, 0.1087, 8.93), (-0.6248, -0.03639, 8.93), (-0.5996, -0.1795, 8.93), (-0.542, -0.3129, 8.93), (-0.4553, -0.4295, 8.93), (-0.3439, -0.5229, 8.93), (-0.2141, -0.5881, 8.93), (-0.07266, -0.6217, 8.93), (0.07266, -0.6217, 8.93), (0.2141, -0.5881, 8.93), (0.3439, -0.5229, 8.93), (0.4553, -0.4295, 8.93), (0.542, -0.3129, 8.93), (0.5996, -0.1795, 8.93), (0.6248, -0.03639, 8.93), (0.6164, 0.1087, 8.93), (0.5747, 0.2479, 8.93), (0.502, 0.3738, 8.93), (0.4023, 0.4795, 8.93), (0.2809, 0.5593, 8.93), (0.1443, 0.609, 8.93), (0.1928, 0.8134, 9.499), (0.3752, 0.747, 9.499), (0.5373, 0.6404, 9.499), (0.6705, 0.4992, 9.499), (0.7676, 0.3311, 9.499), (0.8233, 0.1452, 9.499), (0.8346, -0.04861, 9.499), (0.8008, -0.2398, 9.499), (0.724, -0.418, 9.499), (0.6081, -0.5737, 9.499), (0.4594, -0.6984, 9.499), (0.2859, -0.7856, 9.499), (0.09705, -0.8303, 9.499), (-0.09705, -0.8303, 9.499), (-0.2859, -0.7856, 9.499), (-0.4594, -0.6984, 9.499), (-0.6081, -0.5737, 9.499), (-0.724, -0.418, 9.499), (-0.8008, -0.2398, 9.499), (-0.8346, -0.04861, 9.499), (-0.8233, 0.1452, 9.499), (-0.7676, 0.3311, 9.499), (-0.6705, 0.4992, 9.499), (-0.5373, 0.6404, 9.499), (-0.3752, 0.747, 9.499), (-8.926e-08, 0.836, 9.499), (-0.1928, 0.8134, 9.499), (-0.1613, 0.6807, 9.032), (-0.314, 0.6251, 9.032), (-0.4497, 0.5359, 9.032), (-0.5611, 0.4177, 9.032), (-0.6423, 0.2771, 9.032), (-0.6889, 0.1215, 9.032), (-0.6984, -0.04067, 9.032), (-0.6701, -0.2006, 9.032), (-0.6058, -0.3498, 9.032), (-0.5088, -0.4801, 9.032), (-0.3844, -0.5845, 9.032), (-0.2393, -0.6573, 9.032), (-0.08121, -0.6948, 9.032), (0.08121, -0.6948, 9.032), (0.2393, -0.6573, 9.032), (0.3844, -0.5845, 9.032), (0.5088, -0.4801, 9.032), (0.6058, -0.3498, 9.032), (0.6701, -0.2006, 9.032), (0.6984, -0.04067, 9.032), (0.6889, 0.1215, 9.032), (0.6423, 0.2771, 9.032), (0.5611, 0.4177, 9.032), (0.4497, 0.5359, 9.032), (0.314, 0.6251, 9.032), (0.1613, 0.6807, 9.032), (1.128e-07, 0.6995, 9.032), (0.1478, 0.6238, 8.968), (0.2877, 0.5729, 8.968), (0.4121, 0.4911, 8.968), (0.5142, 0.3828, 8.968), (0.5886, 0.2539, 8.968), (0.6313, 0.1113, 8.968), (0.64, -0.03727, 8.968), (0.6141, -0.1839, 8.968), (0.5552, -0.3205, 8.968), (0.4663, -0.4399, 8.968), (0.3523, -0.5356, 8.968), (0.2193, -0.6024, 8.968), (0.07442, -0.6367, 8.968), (-0.07442, -0.6367, 8.968), (-0.2193, -0.6024, 8.968), (-0.3523, -0.5356, 8.968), (-0.4663, -0.4399, 8.968), (-0.5552, -0.3205, 8.968), (-0.6141, -0.1839, 8.968), (-0.64, -0.03727, 8.968), (-0.6313, 0.1113, 8.968), (-0.5886, 0.2539, 8.968), (-0.5142, 0.3828, 8.968), (-0.4121, 0.4911, 8.968), (-0.2877, 0.5729, 8.968), (1.269e-07, 0.6411, 8.968), (-0.1478, 0.6238, 8.968)], [], [(1, 0, 26, 25, 24, 23, 22, 21, 20, 19, 18, 17, 16, 15, 14, 13, 12, 11, 10, 9, 8, 7, 6, 5, 4, 3, 2), (40, 41, 68, 67), (3, 4, 31, 30), (18, 19, 46, 45), (11, 12, 39, 38), (26, 0, 27, 53), (4, 5, 32, 31), (19, 20, 47, 46), (12, 13, 40, 39), (5, 6, 33, 32), (20, 21, 48, 47), (13, 14, 41, 40), (6, 7, 34, 33), (21, 22, 49, 48), (14, 15, 42, 41), (7, 8, 35, 34), (22, 23, 50, 49), (0, 1, 28, 27), (15, 16, 43, 42), (8, 9, 36, 35), (23, 24, 51, 50), (1, 2, 29, 28), (16, 17, 44, 43), (9, 10, 37, 36), (24, 25, 52, 51), (2, 3, 30, 29), (17, 18, 45, 44), (10, 11, 38, 37), (25, 26, 53, 52), (65, 66, 93, 92), (33, 34, 61, 60), (48, 49, 76, 75), (41, 42, 69, 68), (34, 35, 62, 61), (49, 50, 77, 76), (27, 28, 55, 54), (42, 43, 70, 69), (35, 36, 63, 62), (50, 51, 78, 77), (28, 29, 56, 55), (43, 44, 71, 70), (36, 37, 64, 63), (51, 52, 79, 78), (29, 30, 57, 56), (44, 45, 72, 71), (37, 38, 65, 64), (52, 53, 80, 79), (30, 31, 58, 57), (45, 46, 73, 72), (38, 39, 66, 65), (53, 27, 54, 80), (31, 32, 59, 58), (46, 47, 74, 73), (39, 40, 67, 66), (32, 33, 60, 59), (47, 48, 75, 74), (97, 98, 125, 124), (80, 54, 81, 107), (58, 59, 86, 85), (73, 74, 101, 100), (66, 67, 94, 93), (59, 60, 87, 86), (74, 75, 102, 101), (67, 68, 95, 94), (60, 61, 88, 87), (75, 76, 103, 102), (68, 69, 96, 95), (61, 62, 89, 88), (76, 77, 104, 103), (54, 55, 82, 81), (69, 70, 97, 96), (62, 63, 90, 89), (77, 78, 105, 104), (55, 56, 83, 82), (70, 71, 98, 97), (63, 64, 91, 90), (78, 79, 106, 105), (56, 57, 84, 83), (71, 72, 99, 98), (64, 65, 92, 91), (79, 80, 107, 106), (57, 58, 85, 84), (72, 73, 100, 99), (122, 123, 150, 149), (90, 91, 118, 117), (105, 106, 133, 132), (83, 84, 111, 110), (98, 99, 126, 125), (91, 92, 119, 118), (106, 107, 134, 133), (84, 85, 112, 111), (99, 100, 127, 126), (92, 93, 120, 119), (107, 81, 108, 134), (85, 86, 113, 112), (100, 101, 128, 127), (93, 94, 121, 120), (86, 87, 114, 113), (101, 102, 129, 128), (94, 95, 122, 121), (87, 88, 115, 114), (102, 103, 130, 129), (95, 96, 123, 122), (88, 89, 116, 115), (103, 104, 131, 130), (81, 82, 109, 108), (96, 97, 124, 123), (89, 90, 117, 116), (104, 105, 132, 131), (82, 83, 110, 109), (154, 155, 182, 181), (115, 116, 143, 142), (130, 131, 158, 157), (108, 109, 136, 135), (123, 124, 151, 150), (116, 117, 144, 143), (131, 132, 159, 158), (109, 110, 137, 136), (124, 125, 152, 151), (117, 118, 145, 144), (132, 133, 160, 159), (110, 111, 138, 137), (125, 126, 153, 152), (118, 119, 146, 145), (133, 134, 161, 160), (111, 112, 139, 138), (126, 127, 154, 153), (119, 120, 147, 146), (134, 108, 135, 161), (112, 113, 140, 139), (127, 128, 155, 154), (120, 121, 148, 147), (113, 114, 141, 140), (128, 129, 156, 155), (121, 122, 149, 148), (114, 115, 142, 141), (129, 130, 157, 156), (163, 164, 165, 166, 167, 168, 169, 170, 171, 172, 173, 174, 175, 176, 177, 178, 179, 180, 181, 182, 183, 184, 185, 186, 187, 188, 162), (147, 148, 175, 174), (140, 141, 168, 167), (155, 156, 183, 182), (148, 149, 176, 175), (141, 142, 169, 168), (156, 157, 184, 183), (149, 150, 177, 176), (142, 143, 170, 169), (157, 158, 185, 184), (135, 136, 163, 162), (150, 151, 178, 177), (143, 144, 171, 170), (158, 159, 186, 185), (136, 137, 164, 163), (151, 152, 179, 178), (144, 145, 172, 171), (159, 160, 187, 186), (137, 138, 165, 164), (152, 153, 180, 179), (145, 146, 173, 172), (160, 161, 188, 187), (138, 139, 166, 165), (153, 154, 181, 180), (146, 147, 174, 173), (161, 135, 162, 188), (139, 140, 167, 166), (190, 189, 215, 214, 213, 212, 211, 210, 209, 208, 207, 206, 205, 204, 203, 202, 201, 200, 199, 198, 197, 196, 195, 194, 193, 192, 191), (225, 226, 313, 314), (203, 204, 231, 230), (196, 197, 224, 223), (211, 212, 239, 238), (189, 190, 216, 217), (204, 205, 232, 231), (197, 198, 225, 224), (212, 213, 240, 239), (190, 191, 218, 216), (205, 206, 233, 232), (198, 199, 226, 225), (213, 214, 241, 240), (191, 192, 219, 218), (206, 207, 234, 233), (199, 200, 227, 226), (214, 215, 242, 241), (192, 193, 220, 219), (207, 208, 235, 234), (200, 201, 228, 227), (215, 189, 217, 242), (193, 194, 221, 220), (208, 209, 236, 235), (201, 202, 229, 228), (194, 195, 222, 221), (209, 210, 237, 236), (202, 203, 230, 229), (195, 196, 223, 222), (210, 211, 238, 237), (282, 283, 255, 256), (289, 290, 248, 249), (274, 275, 263, 264), (281, 282, 256, 257), (288, 289, 249, 250), (273, 274, 264, 265), (295, 296, 268, 243), (280, 281, 257, 258), (287, 288, 250, 251), (272, 273, 265, 266), (294, 295, 243, 244), (279, 280, 258, 259), (286, 287, 251, 252), (271, 272, 266, 267), (293, 294, 244, 245), (278, 279, 259, 260), (285, 286, 252, 253), (270, 271, 267, 269), (292, 293, 245, 246), (277, 278, 260, 261), (284, 285, 253, 254), (296, 270, 269, 268), (291, 292, 246, 247), (276, 277, 261, 262), (283, 284, 254, 255), (290, 291, 247, 248), (269, 267, 266, 265, 264, 263, 262, 261, 260, 259, 258, 257, 256, 255, 254, 253, 252, 251, 250, 249, 248, 247, 246, 245, 244, 243, 268), (315, 314, 278, 277), (300, 299, 293, 292), (323, 321, 271, 270), (307, 306, 286, 285), (314, 313, 279, 278), (299, 298, 294, 293), (321, 320, 272, 271), (306, 305, 287, 286), (313, 312, 280, 279), (298, 297, 295, 294), (320, 319, 273, 272), (305, 304, 288, 287), (312, 311, 281, 280), (297, 322, 296, 295), (319, 318, 274, 273), (304, 303, 289, 288), (311, 310, 282, 281), (318, 317, 275, 274), (303, 302, 290, 289), (310, 309, 283, 282), (317, 316, 276, 275), (302, 301, 291, 290), (309, 308, 284, 283), (316, 315, 277, 276), (301, 300, 292, 291), (322, 323, 270, 296), (275, 276, 262, 263), (232, 233, 306, 307), (216, 218, 321, 323), (239, 240, 299, 300), (224, 225, 314, 315), (231, 232, 307, 308), (217, 216, 323, 322), (238, 239, 300, 301), (223, 224, 315, 316), (230, 231, 308, 309), (237, 238, 301, 302), (222, 223, 316, 317), (229, 230, 309, 310), (236, 237, 302, 303), (221, 222, 317, 318), (228, 229, 310, 311), (235, 236, 303, 304), (220, 221, 318, 319), (242, 217, 322, 297), (227, 228, 311, 312), (234, 235, 304, 305), (219, 220, 319, 320), (241, 242, 297, 298), (226, 227, 312, 313), (233, 234, 305, 306), (218, 219, 320, 321), (240, 241, 298, 299), (308, 307, 285, 284)])
me_circle.polygons.foreach_set('use_smooth', [True] * 274)
_uv = me_circle.uv_layers.new(name='UVMap')
_uv.uv.foreach_set('vector', [0.7013, 0.4449, 0.6736, 0.4317, 0.6503, 0.4136, 0.6327, 0.3916, 0.6218, 0.3668, 0.6181, 0.3405, 0.6218, 0.3143, 0.6327, 0.2895, 0.6503, 0.2675, 0.6736, 0.2494, 0.7013, 0.2362, 0.7319, 0.2286, 0.7638, 0.2271, 0.7953, 0.2316, 0.8246, 0.2421, 0.8503, 0.2579, 0.8708, 0.2781, 0.8852, 0.3017, 0.8926, 0.3274, 0.8926, 0.3537, 0.8852, 0.3794, 0.8708, 0.403, 0.8503, 0.4232, 0.8246, 0.439, 0.7953, 0.4494, 0.7638, 0.454, 0.7319, 0.4525, 0.9118, 0.3767, 0.9144, 0.3974, 0.9081, 0.3984, 0.9055, 0.3775, 0.8857, 0.5265, 0.8857, 0.5529, 0.8769, 0.5532, 0.8769, 0.5262, 0.9162, 0.5529, 0.9171, 0.5786, 0.9083, 0.5795, 0.9074, 0.5532, 0.9179, 0.3259, 0.9188, 0.3516, 0.91, 0.3525, 0.909, 0.3262, 0.9198, 0.1244, 0.922, 0.148, 0.9132, 0.1496, 0.911, 0.1254, 0.8857, 0.5529, 0.8866, 0.5786, 0.8778, 0.5795, 0.8769, 0.5532, 0.9171, 0.5786, 0.9189, 0.6022, 0.9101, 0.6037, 0.9083, 0.5795, 0.9188, 0.3516, 0.9205, 0.3752, 0.9118, 0.3767, 0.91, 0.3525, 0.8866, 0.5786, 0.8884, 0.6022, 0.8796, 0.6037, 0.8778, 0.5795, 0.9189, 0.6022, 0.9215, 0.6224, 0.9127, 0.6243, 0.9101, 0.6037, 0.9205, 0.3752, 0.9231, 0.3954, 0.9144, 0.3974, 0.9118, 0.3767, 0.8884, 0.6022, 0.8909, 0.6224, 0.8822, 0.6243, 0.8796, 0.6037, 0.922, 0.002807, 0.9198, 0.02305, 0.911, 0.02168, 0.9132, 0.0009536, 0.9215, 0.457, 0.9189, 0.4772, 0.9101, 0.4758, 0.9127, 0.4551, 0.9231, 0.23, 0.9205, 0.2503, 0.9118, 0.2488, 0.9144, 0.2281, 0.9198, 0.02305, 0.9184, 0.04666, 0.9096, 0.04584, 0.911, 0.02168, 0.8909, 0.457, 0.8884, 0.4772, 0.8796, 0.4758, 0.8822, 0.4551, 0.9189, 0.4772, 0.9171, 0.5008, 0.9083, 0.4999, 0.9101, 0.4758, 0.9205, 0.2503, 0.9188, 0.2739, 0.91, 0.2729, 0.9118, 0.2488, 0.9184, 0.04666, 0.918, 0.07235, 0.9091, 0.07214, 0.9096, 0.04584, 0.8884, 0.4772, 0.8866, 0.5008, 0.8778, 0.4999, 0.8796, 0.4758, 0.9171, 0.5008, 0.9162, 0.5265, 0.9074, 0.5262, 0.9083, 0.4999, 0.9188, 0.2739, 0.9179, 0.2995, 0.909, 0.2992, 0.91, 0.2729, 0.918, 0.07235, 0.9184, 0.09874, 0.9096, 0.09916, 0.9091, 0.07214, 0.8866, 0.5008, 0.8857, 0.5265, 0.8769, 0.5262, 0.8778, 0.4999, 0.9162, 0.5265, 0.9162, 0.5529, 0.9074, 0.5532, 0.9074, 0.5262, 0.9179, 0.2995, 0.9179, 0.3259, 0.909, 0.3262, 0.909, 0.2992, 0.9184, 0.09874, 0.9198, 0.1244, 0.911, 0.1254, 0.9096, 0.09916, 0.9027, 0.3264, 0.9036, 0.353, 0.8977, 0.3525, 0.8968, 0.3262, 0.8796, 0.6037, 0.8822, 0.6243, 0.8759, 0.6254, 0.8733, 0.6044, 0.9132, 0.0009536, 0.911, 0.02168, 0.9047, 0.02098, 0.9069, 0.0, 0.9127, 0.4551, 0.9101, 0.4758, 0.9038, 0.475, 0.9065, 0.454, 0.9144, 0.2281, 0.9118, 0.2488, 0.9055, 0.248, 0.9081, 0.2271, 0.911, 0.02168, 0.9096, 0.04584, 0.9033, 0.04544, 0.9047, 0.02098, 0.8822, 0.4551, 0.8796, 0.4758, 0.8733, 0.475, 0.8759, 0.454, 0.9101, 0.4758, 0.9083, 0.4999, 0.902, 0.4994, 0.9038, 0.475, 0.9118, 0.2488, 0.91, 0.2729, 0.9036, 0.2725, 0.9055, 0.248, 0.9096, 0.04584, 0.9091, 0.07214, 0.9028, 0.07206, 0.9033, 0.04544, 0.8796, 0.4758, 0.8778, 0.4999, 0.8715, 0.4994, 0.8733, 0.475, 0.9083, 0.4999, 0.9074, 0.5262, 0.9011, 0.526, 0.902, 0.4994, 0.91, 0.2729, 0.909, 0.2992, 0.9027, 0.2991, 0.9036, 0.2725, 0.9091, 0.07214, 0.9096, 0.09916, 0.9033, 0.0994, 0.9028, 0.07206, 0.8778, 0.4999, 0.8769, 0.5262, 0.8705, 0.526, 0.8715, 0.4994, 0.9074, 0.5262, 0.9074, 0.5532, 0.9011, 0.5534, 0.9011, 0.526, 0.909, 0.2992, 0.909, 0.3262, 0.9027, 0.3264, 0.9027, 0.2991, 0.9096, 0.09916, 0.911, 0.1254, 0.9047, 0.126, 0.9033, 0.0994, 0.8769, 0.5262, 0.8769, 0.5532, 0.8705, 0.5534, 0.8705, 0.526, 0.9074, 0.5532, 0.9083, 0.5795, 0.902, 0.58, 0.9011, 0.5534, 0.909, 0.3262, 0.91, 0.3525, 0.9036, 0.353, 0.9027, 0.3264, 0.911, 0.1254, 0.9132, 0.1496, 0.9069, 0.1504, 0.9047, 0.126, 0.8769, 0.5532, 0.8778, 0.5795, 0.8715, 0.58, 0.8705, 0.5534, 0.9083, 0.5795, 0.9101, 0.6037, 0.9038, 0.6044, 0.902, 0.58, 0.91, 0.3525, 0.9118, 0.3767, 0.9055, 0.3775, 0.9036, 0.353, 0.8778, 0.5795, 0.8796, 0.6037, 0.8733, 0.6044, 0.8715, 0.58, 0.9101, 0.6037, 0.9127, 0.6243, 0.9065, 0.6254, 0.9038, 0.6044, 0.8961, 0.4999, 0.8951, 0.5262, 0.8909, 0.5265, 0.8918, 0.5008, 0.9047, 0.126, 0.9069, 0.1504, 0.901, 0.1497, 0.8987, 0.1256, 0.8705, 0.5534, 0.8715, 0.58, 0.8655, 0.5795, 0.8646, 0.5532, 0.902, 0.58, 0.9038, 0.6044, 0.8979, 0.6037, 0.8961, 0.5795, 0.9036, 0.353, 0.9055, 0.3775, 0.8995, 0.3767, 0.8977, 0.3525, 0.8715, 0.58, 0.8733, 0.6044, 0.8673, 0.6037, 0.8655, 0.5795, 0.9038, 0.6044, 0.9065, 0.6254, 0.9005, 0.6243, 0.8979, 0.6037, 0.9055, 0.3775, 0.9081, 0.3984, 0.9021, 0.3974, 0.8995, 0.3767, 0.8733, 0.6044, 0.8759, 0.6254, 0.8699, 0.6243, 0.8673, 0.6037, 0.9069, 0.0, 0.9047, 0.02098, 0.8987, 0.02183, 0.901, 0.0011, 0.9065, 0.454, 0.9038, 0.475, 0.8979, 0.4758, 0.9005, 0.4551, 0.9081, 0.2271, 0.9055, 0.248, 0.8995, 0.2488, 0.9021, 0.2281, 0.9047, 0.02098, 0.9033, 0.04544, 0.8973, 0.04599, 0.8987, 0.02183, 0.8759, 0.454, 0.8733, 0.475, 0.8673, 0.4758, 0.8699, 0.4551, 0.9038, 0.475, 0.902, 0.4994, 0.8961, 0.4999, 0.8979, 0.4758, 0.9055, 0.248, 0.9036, 0.2725, 0.8977, 0.2729, 0.8995, 0.2488, 0.9033, 0.04544, 0.9028, 0.07206, 0.8969, 0.07229, 0.8973, 0.04599, 0.8733, 0.475, 0.8715, 0.4994, 0.8655, 0.4999, 0.8673, 0.4758, 0.902, 0.4994, 0.9011, 0.526, 0.8951, 0.5262, 0.8961, 0.4999, 0.9036, 0.2725, 0.9027, 0.2991, 0.8968, 0.2992, 0.8977, 0.2729, 0.9028, 0.07206, 0.9033, 0.0994, 0.8973, 0.09931, 0.8969, 0.07229, 0.8715, 0.4994, 0.8705, 0.526, 0.8646, 0.5262, 0.8655, 0.4999, 0.9011, 0.526, 0.9011, 0.5534, 0.8951, 0.5532, 0.8951, 0.5262, 0.9027, 0.2991, 0.9027, 0.3264, 0.8968, 0.3262, 0.8968, 0.2992, 0.9033, 0.0994, 0.9047, 0.126, 0.8987, 0.1256, 0.8973, 0.09931, 0.8705, 0.526, 0.8705, 0.5534, 0.8646, 0.5532, 0.8646, 0.5262, 0.9011, 0.5534, 0.902, 0.58, 0.8961, 0.5795, 0.8951, 0.5532, 0.8709, 0.05104, 0.8853, 0.07464, 0.8701, 0.07921, 0.8574, 0.05838, 0.8977, 0.2729, 0.8968, 0.2992, 0.8926, 0.2995, 0.8935, 0.2738, 0.8969, 0.07229, 0.8973, 0.09931, 0.8931, 0.09905, 0.8927, 0.07265, 0.8655, 0.4999, 0.8646, 0.5262, 0.8604, 0.5265, 0.8613, 0.5008, 0.8951, 0.5262, 0.8951, 0.5532, 0.8909, 0.5529, 0.8909, 0.5265, 0.8968, 0.2992, 0.8968, 0.3262, 0.8926, 0.3259, 0.8926, 0.2995, 0.8973, 0.09931, 0.8987, 0.1256, 0.8945, 0.1247, 0.8931, 0.09905, 0.8646, 0.5262, 0.8646, 0.5532, 0.8604, 0.5529, 0.8604, 0.5265, 0.8951, 0.5532, 0.8961, 0.5795, 0.8918, 0.5786, 0.8909, 0.5529, 0.8968, 0.3262, 0.8977, 0.3525, 0.8935, 0.3516, 0.8926, 0.3259, 0.8987, 0.1256, 0.901, 0.1497, 0.8967, 0.1483, 0.8945, 0.1247, 0.8646, 0.5532, 0.8655, 0.5795, 0.8613, 0.5786, 0.8604, 0.5529, 0.8961, 0.5795, 0.8979, 0.6037, 0.8936, 0.6022, 0.8918, 0.5786, 0.8977, 0.3525, 0.8995, 0.3767, 0.8952, 0.3752, 0.8935, 0.3516, 0.8655, 0.5795, 0.8673, 0.6037, 0.8631, 0.6022, 0.8613, 0.5786, 0.8526, 0.1982, 0.8263, 0.2143, 0.8247, 0.212, 0.8504, 0.1963, 0.8526, 0.02889, 0.8736, 0.04958, 0.8709, 0.05104, 0.8504, 0.03081, 0.6479, 0.03873, 0.6717, 0.02019, 0.6736, 0.02231, 0.6503, 0.04043, 0.8263, 0.2143, 0.7963, 0.225, 0.7954, 0.2225, 0.8247, 0.212, 0.8736, 0.04958, 0.8883, 0.07373, 0.8853, 0.07464, 0.8709, 0.05104, 0.6717, 0.02019, 0.7, 0.006679, 0.7013, 0.009108, 0.6736, 0.02231, 0.8987, 0.02183, 0.8973, 0.04599, 0.8931, 0.04695, 0.8945, 0.02333, 0.6479, 0.1883, 0.6299, 0.1658, 0.6327, 0.1646, 0.6503, 0.1866, 0.8979, 0.4758, 0.8961, 0.4999, 0.8918, 0.5008, 0.8936, 0.4772, 0.8995, 0.2488, 0.8977, 0.2729, 0.8935, 0.2738, 0.8952, 0.2502, 0.8973, 0.04599, 0.8969, 0.07229, 0.8927, 0.07265, 0.8931, 0.04695, 0.8673, 0.4758, 0.8655, 0.4999, 0.8613, 0.5008, 0.8631, 0.4772, 0.9404, 0.1073, 0.942, 0.1281, 0.9244, 0.1281, 0.9228, 0.1073, 0.6736, 0.02231, 0.7013, 0.009108, 0.7077, 0.02138, 0.6833, 0.03303, 0.7954, 0.2225, 0.7639, 0.2271, 0.7629, 0.2137, 0.7907, 0.2097, 0.6503, 0.1866, 0.6327, 0.1646, 0.6472, 0.1586, 0.6627, 0.178, 0.8853, 0.07464, 0.8927, 0.1003, 0.8766, 0.1019, 0.8701, 0.07921, 0.7013, 0.009108, 0.7319, 0.001535, 0.7347, 0.0147, 0.7077, 0.02138, 0.7639, 0.2271, 0.7319, 0.2255, 0.7347, 0.2124, 0.7629, 0.2137, 0.6327, 0.1646, 0.6218, 0.1398, 0.6376, 0.1367, 0.6472, 0.1586, 0.8927, 0.1003, 0.8927, 0.1267, 0.8766, 0.1252, 0.8766, 0.1019, 0.7319, 0.001535, 0.7639, 0.0, 0.7629, 0.01335, 0.7347, 0.0147, 0.7319, 0.2255, 0.7013, 0.218, 0.7077, 0.2057, 0.7347, 0.2124, 0.6218, 0.1398, 0.6181, 0.1135, 0.6343, 0.1135, 0.6376, 0.1367, 0.8927, 0.1267, 0.8853, 0.1524, 0.8701, 0.1479, 0.8766, 0.1252, 0.7639, 0.0, 0.7954, 0.004585, 0.7907, 0.01739, 0.7629, 0.01335, 0.7013, 0.218, 0.6736, 0.2048, 0.6833, 0.194, 0.7077, 0.2057, 0.6181, 0.1135, 0.6218, 0.0873, 0.6376, 0.09039, 0.6343, 0.1135, 0.8853, 0.1524, 0.8709, 0.176, 0.8574, 0.1687, 0.8701, 0.1479, 0.7954, 0.004585, 0.8247, 0.01504, 0.8166, 0.02662, 0.7907, 0.01739, 0.6736, 0.2048, 0.6503, 0.1866, 0.6627, 0.178, 0.6833, 0.194, 0.6218, 0.0873, 0.6327, 0.06249, 0.6472, 0.06849, 0.6376, 0.09039, 0.8709, 0.176, 0.8504, 0.1963, 0.8393, 0.1865, 0.8574, 0.1687, 0.8247, 0.01504, 0.8504, 0.03081, 0.8393, 0.04054, 0.8166, 0.02662, 0.6327, 0.06249, 0.6503, 0.04043, 0.6627, 0.04902, 0.6472, 0.06849, 0.8504, 0.1963, 0.8247, 0.212, 0.8166, 0.2004, 0.8393, 0.1865, 0.8504, 0.03081, 0.8709, 0.05104, 0.8574, 0.05838, 0.8393, 0.04054, 0.6503, 0.04043, 0.6736, 0.02231, 0.6833, 0.03303, 0.6627, 0.04902, 0.8247, 0.212, 0.7954, 0.2225, 0.7907, 0.2097, 0.8166, 0.2004, 0.8604, 0.5426, 0.8604, 0.5659, 0.8539, 0.5885, 0.8412, 0.6094, 0.8231, 0.6272, 0.8004, 0.6411, 0.7745, 0.6504, 0.7467, 0.6544, 0.7185, 0.653, 0.6915, 0.6464, 0.6671, 0.6347, 0.6465, 0.6187, 0.631, 0.5993, 0.6214, 0.5774, 0.6181, 0.5542, 0.6214, 0.5311, 0.631, 0.5092, 0.6465, 0.4897, 0.6671, 0.4737, 0.6915, 0.4621, 0.7185, 0.4554, 0.7467, 0.454, 0.7745, 0.4581, 0.8004, 0.4673, 0.8231, 0.4812, 0.8412, 0.4991, 0.8539, 0.5199, 0.9415, 0.3344, 0.9431, 0.3552, 0.9255, 0.3552, 0.9239, 0.3344, 0.9399, 0.5614, 0.9415, 0.5822, 0.9238, 0.5822, 0.9223, 0.5614, 0.942, 0.1281, 0.9442, 0.146, 0.9266, 0.146, 0.9244, 0.1281, 0.9431, 0.3552, 0.9453, 0.3731, 0.9277, 0.3731, 0.9255, 0.3552, 0.9415, 0.5822, 0.9437, 0.6, 0.9261, 0.6, 0.9238, 0.5822, 0.9649, 0.454, 0.9629, 0.4719, 0.9453, 0.4721, 0.9472, 0.4542, 0.9442, 0.0, 0.942, 0.01785, 0.9244, 0.01785, 0.9266, 0.0, 0.9453, 0.2271, 0.9431, 0.2449, 0.9255, 0.2449, 0.9277, 0.2271, 0.9629, 0.4719, 0.9617, 0.4927, 0.9441, 0.493, 0.9453, 0.4721, 0.9437, 0.454, 0.9415, 0.4719, 0.9238, 0.4719, 0.9261, 0.454, 0.942, 0.01785, 0.9404, 0.03867, 0.9228, 0.03867, 0.9244, 0.01785, 0.9431, 0.2449, 0.9415, 0.2657, 0.9239, 0.2657, 0.9255, 0.2449, 0.9617, 0.4927, 0.9613, 0.5154, 0.9437, 0.5156, 0.9441, 0.493, 0.9415, 0.4719, 0.9399, 0.4927, 0.9223, 0.4927, 0.9238, 0.4719, 0.9404, 0.03867, 0.9396, 0.06135, 0.922, 0.06135, 0.9228, 0.03867, 0.9415, 0.2657, 0.9407, 0.2884, 0.9231, 0.2884, 0.9239, 0.2657, 0.9613, 0.5154, 0.9617, 0.5387, 0.9441, 0.5389, 0.9437, 0.5156, 0.9399, 0.4927, 0.9391, 0.5154, 0.9215, 0.5154, 0.9223, 0.4927, 0.9396, 0.06135, 0.9396, 0.08465, 0.922, 0.08465, 0.922, 0.06135, 0.9407, 0.2884, 0.9407, 0.3117, 0.9231, 0.3117, 0.9231, 0.2884, 0.9617, 0.5387, 0.9629, 0.5614, 0.9453, 0.5616, 0.9441, 0.5389, 0.9391, 0.5154, 0.9391, 0.5387, 0.9215, 0.5387, 0.9215, 0.5154, 0.9396, 0.08465, 0.9404, 0.1073, 0.9228, 0.1073, 0.922, 0.08465, 0.9407, 0.3117, 0.9415, 0.3344, 0.9239, 0.3344, 0.9231, 0.3117, 0.9629, 0.5614, 0.9649, 0.5822, 0.9472, 0.5824, 0.9453, 0.5616, 0.9391, 0.5387, 0.9399, 0.5614, 0.9223, 0.5614, 0.9215, 0.5387, 0.8695, 0.7763, 0.8557, 0.7655, 0.8452, 0.7524, 0.8387, 0.7376, 0.8365, 0.722, 0.8387, 0.7064, 0.8452, 0.6916, 0.8557, 0.6785, 0.8695, 0.6677, 0.886, 0.6598, 0.9043, 0.6553, 0.9233, 0.6544, 0.942, 0.6571, 0.9595, 0.6634, 0.9748, 0.6728, 0.9871, 0.6848, 0.9956, 0.6989, 1.0, 0.7142, 1.0, 0.7299, 0.9956, 0.7452, 0.9871, 0.7592, 0.9748, 0.7713, 0.9595, 0.7807, 0.942, 0.7869, 0.9233, 0.7896, 0.9043, 0.7887, 0.886, 0.7842, 0.2671, 0.06428, 0.2486, 0.06383, 0.2488, 0.05955, 0.2678, 0.06001, 0.4581, 1.0, 0.4436, 0.9987, 0.4436, 0.06516, 0.4581, 0.06641, 0.2988, 1.0, 0.2842, 0.9987, 0.2842, 0.06516, 0.2988, 0.06641, 0.6009, 0.9983, 0.5839, 0.9976, 0.5675, 0.06409, 0.5846, 0.06476, 0.02003, 0.0, 0.03462, 0.00125, 0.03462, 0.9348, 0.02003, 0.9336, 0.4436, 0.9987, 0.4265, 0.9979, 0.4265, 0.06428, 0.4436, 0.06516, 0.2842, 0.9987, 0.2671, 0.9979, 0.2671, 0.06428, 0.2842, 0.06516, 0.5839, 0.9976, 0.5653, 0.9974, 0.549, 0.06387, 0.5675, 0.06409, 0.03462, 0.00125, 0.05164, 0.002123, 0.05164, 0.9357, 0.03462, 0.9348, 0.4265, 0.9979, 0.408, 0.9974, 0.408, 0.06383, 0.4265, 0.06428, 0.2671, 0.9979, 0.2486, 0.9974, 0.2486, 0.06383, 0.2671, 0.06428, 0.5653, 0.9974, 0.5463, 0.9976, 0.5299, 0.06409, 0.549, 0.06387, 0.05164, 0.002123, 0.07017, 0.002571, 0.07017, 0.9362, 0.05164, 0.9357, 0.408, 0.9974, 0.389, 0.9974, 0.389, 0.06383, 0.408, 0.06383, 0.2486, 0.9974, 0.2296, 0.9974, 0.2296, 0.06383, 0.2486, 0.06383, 0.5463, 0.9976, 0.5278, 0.9983, 0.5114, 0.06476, 0.5299, 0.06409, 0.07017, 0.002571, 0.08922, 0.002571, 0.08922, 0.9362, 0.07017, 0.9362, 0.389, 0.9974, 0.3704, 0.9979, 0.3704, 0.06428, 0.389, 0.06383, 0.2296, 0.9974, 0.211, 0.9979, 0.211, 0.06428, 0.2296, 0.06383, 0.5278, 0.9983, 0.5108, 0.9993, 0.4944, 0.06584, 0.5114, 0.06476, 0.08922, 0.002571, 0.1078, 0.002123, 0.1078, 0.9357, 0.08922, 0.9362, 0.3704, 0.9979, 0.3534, 0.9987, 0.3534, 0.06516, 0.3704, 0.06428, 0.211, 0.9979, 0.194, 0.9987, 0.194, 0.06516, 0.211, 0.06428, 0.1078, 0.002123, 0.1248, 0.00125, 0.1248, 0.9348, 0.1078, 0.9357, 0.3534, 0.9987, 0.3388, 1.0, 0.3388, 0.06641, 0.3534, 0.06516, 0.194, 0.9987, 0.1794, 1.0, 0.1794, 0.06641, 0.194, 0.06516, 0.1248, 0.00125, 0.1394, 0.0, 0.1394, 0.9336, 0.1248, 0.9348, 0.6155, 0.9993, 0.6009, 0.9983, 0.5846, 0.06476, 0.5992, 0.06584, 0.1887, 0.05342, 0.1724, 0.05481, 0.1594, 0.003434, 0.1789, 0.001765, 0.3481, 0.05342, 0.3318, 0.05481, 0.3188, 0.003434, 0.3383, 0.001765, 0.1111, 0.9476, 0.1301, 0.9466, 0.1399, 0.9982, 0.1172, 0.9994, 0.2077, 0.05244, 0.1887, 0.05342, 0.1789, 0.001765, 0.2016, 0.0005989, 0.3671, 0.05244, 0.3481, 0.05342, 0.3383, 0.001765, 0.361, 0.000599, 0.09034, 0.9481, 0.1111, 0.9476, 0.1172, 0.9994, 0.09242, 1.0, 0.5079, 0.05296, 0.4889, 0.05416, 0.4782, 0.002635, 0.5009, 0.001198, 0.2284, 0.05194, 0.2077, 0.05244, 0.2016, 0.0005989, 0.2264, 0.0, 0.3878, 0.05194, 0.3671, 0.05244, 0.361, 0.000599, 0.3858, 0.0, 0.06905, 0.9481, 0.09034, 0.9481, 0.09242, 1.0, 0.06698, 1.0, 0.5286, 0.05221, 0.5079, 0.05296, 0.5009, 0.001198, 0.5256, 0.0003037, 0.2497, 0.05194, 0.2284, 0.05194, 0.2264, 0.0, 0.2518, 0.0, 0.4091, 0.05194, 0.3878, 0.05194, 0.3858, 0.0, 0.4112, 0.0, 0.04834, 0.9476, 0.06905, 0.9481, 0.06698, 1.0, 0.04222, 0.9994, 0.5499, 0.05196, 0.5286, 0.05221, 0.5256, 0.0003037, 0.5511, 0.0, 0.2704, 0.05244, 0.2497, 0.05194, 0.2518, 0.0, 0.2766, 0.0005989, 0.4298, 0.05244, 0.4091, 0.05194, 0.4112, 0.0, 0.436, 0.0005989, 0.02931, 0.9466, 0.04834, 0.9476, 0.04222, 0.9994, 0.01949, 0.9982, 0.5706, 0.05221, 0.5499, 0.05196, 0.5511, 0.0, 0.5758, 0.0003038, 0.2895, 0.05342, 0.2704, 0.05244, 0.2766, 0.0005989, 0.2993, 0.001765, 0.4489, 0.05342, 0.4298, 0.05244, 0.436, 0.0005989, 0.4587, 0.001765, 0.01301, 0.9452, 0.02931, 0.9466, 0.01949, 0.9982, 0.0, 0.9966, 0.5897, 0.05296, 0.5706, 0.05221, 0.5758, 0.0003038, 0.5986, 0.001198, 0.3058, 0.05481, 0.2895, 0.05342, 0.2993, 0.001765, 0.3188, 0.003434, 0.4652, 0.05481, 0.4489, 0.05342, 0.4587, 0.001765, 0.4782, 0.003434, 0.606, 0.05416, 0.5897, 0.05296, 0.5986, 0.001198, 0.6181, 0.002635, 0.8365, 0.7552, 0.8306, 0.7756, 0.8192, 0.7944, 0.8029, 0.8105, 0.7824, 0.823, 0.7591, 0.8314, 0.734, 0.835, 0.7086, 0.8338, 0.6843, 0.8278, 0.6622, 0.8173, 0.6437, 0.8028, 0.6297, 0.7853, 0.621, 0.7656, 0.6181, 0.7447, 0.621, 0.7238, 0.6297, 0.7041, 0.6437, 0.6866, 0.6622, 0.6721, 0.6843, 0.6616, 0.7086, 0.6556, 0.734, 0.6544, 0.7591, 0.6581, 0.7824, 0.6664, 0.8029, 0.6789, 0.8192, 0.695, 0.8306, 0.7138, 0.8365, 0.7342, 0.2853, 0.06091, 0.2678, 0.06001, 0.2704, 0.05244, 0.2895, 0.05342, 0.5681, 0.05981, 0.5491, 0.05958, 0.5499, 0.05196, 0.5706, 0.05221, 0.03353, 0.9391, 0.05096, 0.94, 0.04834, 0.9476, 0.02931, 0.9466, 0.4272, 0.06001, 0.4082, 0.05955, 0.4091, 0.05194, 0.4298, 0.05244, 0.2678, 0.06001, 0.2488, 0.05955, 0.2497, 0.05194, 0.2704, 0.05244, 0.5491, 0.05958, 0.5296, 0.05981, 0.5286, 0.05221, 0.5499, 0.05196, 0.05096, 0.94, 0.06994, 0.9404, 0.06905, 0.9481, 0.04834, 0.9476, 0.4082, 0.05955, 0.3887, 0.05955, 0.3878, 0.05194, 0.4091, 0.05194, 0.2488, 0.05955, 0.2293, 0.05955, 0.2284, 0.05194, 0.2497, 0.05194, 0.5296, 0.05981, 0.5107, 0.0605, 0.5079, 0.05296, 0.5286, 0.05221, 0.06994, 0.9404, 0.08945, 0.9404, 0.09034, 0.9481, 0.06905, 0.9481, 0.3887, 0.05955, 0.3697, 0.06001, 0.3671, 0.05244, 0.3878, 0.05194, 0.2293, 0.05955, 0.2104, 0.06001, 0.2077, 0.05244, 0.2284, 0.05194, 0.5107, 0.0605, 0.4932, 0.0616, 0.4889, 0.05416, 0.5079, 0.05296, 0.08945, 0.9404, 0.1084, 0.94, 0.1111, 0.9476, 0.09034, 0.9481, 0.3697, 0.06001, 0.3523, 0.06091, 0.3481, 0.05342, 0.3671, 0.05244, 0.2104, 0.06001, 0.1929, 0.06091, 0.1887, 0.05342, 0.2077, 0.05244, 0.1084, 0.94, 0.1259, 0.9391, 0.1301, 0.9466, 0.1111, 0.9476, 0.9026, 0.1868, 0.9003, 0.2028, 0.8927, 0.2028, 0.8951, 0.1853, 0.9025, 0.3999, 0.9002, 0.4159, 0.8926, 0.4159, 0.895, 0.3984, 0.9026, 0.1519, 0.9003, 0.1679, 0.8927, 0.1679, 0.8951, 0.1504, 0.9003, 0.2028, 0.9026, 0.2188, 0.8951, 0.2202, 0.8927, 0.2028, 0.9002, 0.4159, 0.9025, 0.4319, 0.895, 0.4333, 0.8926, 0.4159, 0.9003, 0.1679, 0.9026, 0.1839, 0.8951, 0.1853, 0.8927, 0.1679, 0.5856, 0.0605, 0.5681, 0.05981, 0.5706, 0.05221, 0.5897, 0.05296, 0.868, 0.6261, 0.868, 0.6422, 0.8604, 0.643, 0.8604, 0.6254, 0.1301, 0.9466, 0.1464, 0.9452, 0.1594, 0.9966, 0.1399, 0.9982, 0.4265, 0.06428, 0.408, 0.06383, 0.4082, 0.05955, 0.4272, 0.06001, 0.03462, 0.9348, 0.05164, 0.9357, 0.05096, 0.94, 0.03353, 0.9391, 0.5675, 0.06409, 0.549, 0.06387, 0.5491, 0.05958, 0.5681, 0.05981, 0.2842, 0.06516, 0.2671, 0.06428, 0.2678, 0.06001, 0.2853, 0.06091, 0.4436, 0.06516, 0.4265, 0.06428, 0.4272, 0.06001, 0.4447, 0.06091, 0.02003, 0.9336, 0.03462, 0.9348, 0.03353, 0.9391, 0.01858, 0.9378, 0.5846, 0.06476, 0.5675, 0.06409, 0.5681, 0.05981, 0.5856, 0.0605, 0.2988, 0.06641, 0.2842, 0.06516, 0.2853, 0.06091, 0.3002, 0.06219, 0.4581, 0.06641, 0.4436, 0.06516, 0.4447, 0.06091, 0.4596, 0.06219, 0.5992, 0.06584, 0.5846, 0.06476, 0.5856, 0.0605, 0.6005, 0.0616, 0.1248, 0.9348, 0.1394, 0.9336, 0.1408, 0.9378, 0.1259, 0.9391, 0.194, 0.06516, 0.1794, 0.06641, 0.178, 0.06219, 0.1929, 0.06091, 0.3534, 0.06516, 0.3388, 0.06641, 0.3374, 0.06219, 0.3523, 0.06091, 0.1078, 0.9357, 0.1248, 0.9348, 0.1259, 0.9391, 0.1084, 0.94, 0.211, 0.06428, 0.194, 0.06516, 0.1929, 0.06091, 0.2104, 0.06001, 0.3704, 0.06428, 0.3534, 0.06516, 0.3523, 0.06091, 0.3697, 0.06001, 0.08922, 0.9362, 0.1078, 0.9357, 0.1084, 0.94, 0.08945, 0.9404, 0.5114, 0.06476, 0.4944, 0.06584, 0.4932, 0.0616, 0.5107, 0.0605, 0.2296, 0.06383, 0.211, 0.06428, 0.2104, 0.06001, 0.2293, 0.05955, 0.389, 0.06383, 0.3704, 0.06428, 0.3697, 0.06001, 0.3887, 0.05955, 0.07017, 0.9362, 0.08922, 0.9362, 0.08945, 0.9404, 0.06994, 0.9404, 0.5299, 0.06409, 0.5114, 0.06476, 0.5107, 0.0605, 0.5296, 0.05981, 0.2486, 0.06383, 0.2296, 0.06383, 0.2293, 0.05955, 0.2488, 0.05955, 0.408, 0.06383, 0.389, 0.06383, 0.3887, 0.05955, 0.4082, 0.05955, 0.05164, 0.9357, 0.07017, 0.9362, 0.06994, 0.9404, 0.05096, 0.94, 0.549, 0.06387, 0.5299, 0.06409, 0.5296, 0.05981, 0.5491, 0.05958, 0.4447, 0.06091, 0.4272, 0.06001, 0.4298, 0.05244, 0.4489, 0.05342])
me_circle.use_remesh_preserve_volume = False
me_circle.use_remesh_preserve_attributes = False
me_circle.use_mirror_vertex_groups = False
me_circle.use_paint_bone_selection = False
me_circle.use_paint_mask = True
me_circle.update()
me_plane = bpy.data.meshes.new('Plane')
me_plane.from_pydata([(-1.0, -1.0, 0.0), (1.0, -1.0, 0.0), (-1.0, 1.0, 0.0), (1.0, 1.0, 0.0), (-1.0, -1.0, 0.1614), (1.0, -1.0, 0.1614), (-1.0, 1.0, 0.1614), (1.0, 1.0, 0.1614), (-0.971, -0.971, 0.2168), (0.971, -0.971, 0.2168), (-0.971, 0.971, 0.2168), (0.971, 0.971, 0.2168)], [], [(0, 2, 3, 1), (4, 5, 9, 8), (3, 2, 6, 7), (0, 1, 5, 4), (1, 3, 7, 5), (2, 0, 4, 6), (8, 9, 11, 10), (5, 7, 11, 9), (6, 4, 8, 10), (7, 6, 10, 11)])
_uv = me_plane.uv_layers.new(name='UVMap')
_uv.uv.foreach_set('vector', [0.6969, 0.5074, 1.039e-07, 0.5074, 0.0, 7.56e-08, 0.6969, 0.0, 0.7515, 0.5074, 0.7515, 0.0, 0.7727, 0.007369, 0.7727, 0.5, 0.8485, 0.0, 0.8485, 0.5074, 0.7939, 0.5074, 0.7939, 0.0, 0.6969, 0.5074, 0.6969, 0.0, 0.7515, 0.0, 0.7515, 0.5074, 0.9242, 0.5074, 0.9242, 0.0, 0.9788, 0.0, 0.9788, 0.5074, 0.9242, 0.0, 0.9242, 0.5074, 0.8696, 0.5074, 0.8696, 0.0, 1.246e-07, 1.0, 0.0, 0.5074, 0.6767, 0.5074, 0.6767, 1.0, 0.9788, 0.5074, 0.9788, 0.0, 1.0, 0.007369, 1.0, 0.5, 0.8696, 0.0, 0.8696, 0.5074, 0.8485, 0.5, 0.8485, 0.007369, 0.7939, 0.0, 0.7939, 0.5074, 0.7727, 0.5, 0.7727, 0.007369])
me_plane.use_remesh_preserve_volume = False
me_plane.use_remesh_preserve_attributes = False
me_plane.use_mirror_vertex_groups = False
me_plane.update()

# ---- objects
ob_plane_003 = bpy.data.objects.new('Plane.003', me_plane_003)
ob_plane_002 = bpy.data.objects.new('Plane.002', me_plane_002)
ob_circle = bpy.data.objects.new('Circle', me_circle)
ob_plane = bpy.data.objects.new('Plane', me_plane)
ob_lamp = bpy.data.objects.new('Lamp', light_lamp)
ob_camera = bpy.data.objects.new('Camera', cam_camera)

# ---- transforms, parenting, visibility, modifiers, constraints
ob_plane_003.location = (0.0, 0.0, 3.49)
ob_plane_003.scale = (0.3513, 0.3513, 0.3513)
ob_plane_003.lineart.crease_threshold = 0.0
ob_plane_002.location = (0.0, 0.0, 3.49)
ob_plane_002.scale = (0.3513, 0.3513, 0.3513)
ob_plane_002.lineart.crease_threshold = 0.0
ob_circle.location = (0.0, 0.0, 0.09787)
ob_circle.scale = (0.3495, 0.3495, 0.3495)
ob_circle.lineart.crease_threshold = 0.0
ob_plane.location = (0.0, 0.0, 0.0)
ob_plane.scale = (0.3899, 0.3899, 0.3899)
ob_plane.lineart.crease_threshold = 0.0
ob_lamp.location = (4.076, 1.005, 5.904)
ob_lamp.rotation_euler = (0.6503, 0.05522, 1.866)
ob_lamp.lock_rotations_4d = False
ob_lamp.empty_display_type = 'ARROWS'
ob_lamp.color = (0.0, 0.0, 0.0, 0.0)
ob_lamp.lineart.crease_threshold = 0.0
ob_camera.location = (7.481, -6.508, 5.344)
ob_camera.rotation_euler = (1.109, 0.0, 0.8149)
ob_camera.lock_rotations_4d = False
ob_camera.empty_display_type = 'ARROWS'
ob_camera.color = (0.0, 0.0, 0.0, 0.0)
ob_camera.display_type = 'WIRE'
ob_camera.lineart.crease_threshold = 0.0

# ---- collection membership
col_collection_1.objects.link(ob_plane_003)
col_collection_1.objects.link(ob_plane_002)
col_collection_1.objects.link(ob_circle)
col_collection_1.objects.link(ob_plane)
col_collection_1.objects.link(ob_lamp)
col_collection_1.objects.link(ob_camera)

# ---- scene / render settings (as saved in the file)
scene.camera = ob_camera
scene.frame_start = 1; scene.frame_end = 250; scene.frame_set(89)
scene.render.engine = 'BLENDER_EEVEE_NEXT'
scene.render.resolution_percentage = 50
scene.render.dither_intensity = 0.0
scene.cycles.use_denoising = False
scene.cycles.samples = 128
scene.cycles.sampling_pattern = 'TABULATED_SOBOL'
scene.cycles.light_sampling_threshold = 0.0
scene.cycles.use_adaptive_sampling = False
scene.cycles.use_light_tree = False
scene.cycles.blur_glossy = 0.0
scene.cycles.sample_clamp_indirect = 0.0
scene.view_settings.view_transform = 'Standard'
bpy.context.view_layer.update()
